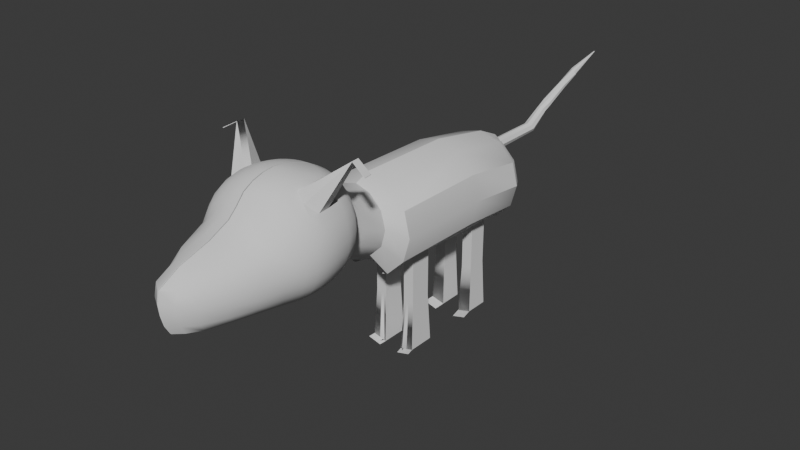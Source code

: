 # Source: princess.blend  (saved by Blender 5.0.119; exported with 4.5.12 LTS)
import bpy
from mathutils import Matrix  # noqa: F401  (used for matrix-valued properties, if any)

bpy.ops.wm.read_factory_settings(use_empty=True)
scene = bpy.context.scene
scene.name = 'Scene'

# ---- collections
col_collection = bpy.data.collections.new('Collection'); scene.collection.children.link(col_collection)
col_princess = bpy.data.collections.new('Princess'); col_collection.children.link(col_princess)

# ---- node groups
ng_smooth_by_angle = bpy.data.node_groups.new('Smooth by Angle', 'GeometryNodeTree')
_s = ng_smooth_by_angle.interface.new_socket(name='Mesh', in_out='OUTPUT', socket_type='NodeSocketGeometry')
_s = ng_smooth_by_angle.interface.new_socket(name='Mesh', in_out='INPUT', socket_type='NodeSocketGeometry')
_s = ng_smooth_by_angle.interface.new_socket(name='Angle', in_out='INPUT', socket_type='NodeSocketFloat')
_s.subtype = 'ANGLE'
_s.default_value = 0.5236
_s.min_value = 0.0
_s.max_value = 3.142
_s.description = 'Maximum face angle for smooth edges'
_s = ng_smooth_by_angle.interface.new_socket(name='Ignore Sharpness', in_out='INPUT', socket_type='NodeSocketBool')
_s.force_non_field = True
ng_smooth_by_angle.is_modifier = True
_N = ng_smooth_by_angle.nodes; _L = ng_smooth_by_angle.links
n0 = _N.new('GeometryNodeSetShadeSmooth'); n0.name = 'Set Shade Smooth'; n0.location = (120, -80)
n0.domain = 'EDGE'
n1 = _N.new('GeometryNodeSetShadeSmooth'); n1.name = 'Set Shade Smooth.001'; n1.location = (300, -80)
n2 = _N.new('NodeGroupOutput'); n2.name = 'Group Output'; n2.location = (480, -80)
n3 = _N.new('GeometryNodeInputMeshEdgeAngle'); n3.name = 'Edge Angle'; n3.location = (-440, -240)
n4 = _N.new('NodeGroupInput'); n4.name = 'Group Input'; n4.location = (-80, -80)
n5 = _N.new('GeometryNodeInputEdgeSmooth'); n5.name = 'Is Edge Smooth'; n5.location = (-260, -120)
n6 = _N.new('GeometryNodeInputShadeSmooth'); n6.name = 'Is Shade Smooth'; n6.location = (-440, -397)
n7 = _N.new('FunctionNodeCompare'); n7.name = 'Compare'; n7.location = (-260, -260)
n7.operation = 'LESS_EQUAL'
n7.inputs[6].default_value = (0.0, 0.0, 0.0, 0.0)
n7.inputs[7].default_value = (0.0, 0.0, 0.0, 0.0)
n8 = _N.new('FunctionNodeBooleanMath'); n8.name = 'Boolean Math.001'; n8.location = (-80, -260)
n9 = _N.new('NodeGroupInput'); n9.name = 'Group Input.001'; n9.location = (-440, -329)
n10 = _N.new('NodeGroupInput'); n10.name = 'Group Input.002'; n10.location = (-259, -189)
n11 = _N.new('FunctionNodeBooleanMath'); n11.name = 'Boolean Math'; n11.location = (-80, -149)
n11.operation = 'OR'
n12 = _N.new('FunctionNodeBooleanMath'); n12.name = 'Boolean Math.002'; n12.location = (-260, -380)
n12.operation = 'OR'
n13 = _N.new('NodeGroupInput'); n13.name = 'Group Input.003'; n13.location = (-440, -460)
_L.new(n3.outputs[0], n7.inputs[0])
_L.new(n1.outputs[0], n2.inputs[0])
_L.new(n9.outputs[1], n7.inputs[1])
_L.new(n7.outputs[0], n8.inputs[0])
_L.new(n4.outputs[0], n0.inputs[0])
_L.new(n0.outputs[0], n1.inputs[0])
_L.new(n8.outputs[0], n0.inputs[2])
_L.new(n10.outputs[2], n11.inputs[1])
_L.new(n5.outputs[0], n11.inputs[0])
_L.new(n11.outputs[0], n0.inputs[1])
_L.new(n13.outputs[2], n12.inputs[1])
_L.new(n6.outputs[0], n12.inputs[0])
_L.new(n12.outputs[0], n8.inputs[1])
n2.is_active_output = True

# ---- world
world_world = bpy.data.worlds.new('World'); scene.world = world_world
world_world.use_nodes = True; world_world.node_tree.nodes.clear()
_N = world_world.node_tree.nodes; _L = world_world.node_tree.links
n0 = _N.new('ShaderNodeOutputWorld'); n0.name = 'World Output'; n0.location = (200, 100)
n1 = _N.new('ShaderNodeBackground'); n1.name = 'Background'; n1.location = (-200, 100)
n1.inputs[0].default_value = (0.05088, 0.05088, 0.05088, 1.0)
_L.new(n1.outputs[0], n0.inputs[0])
n0.is_active_output = True
world_world.color = (0.05088, 0.05088, 0.05088)
world_world.sun_shadow_jitter_overblur = 0.0

# ---- meshes
me_body_001 = bpy.data.meshes.new('body.001')
me_body_001.from_pydata([(0.09562, 4.496, -1.408), (0.2869, 4.496, -1.357), (0.2869, 3.987, -1.357), (0.09562, 3.987, -1.408), (0.2869, 2.585, -1.357), (0.09562, 2.585, -1.408), (0.1912, 2.585, -1.382), (0.09562, 2.968, -1.408), (0.2869, 2.968, -1.357), (0.09562, 4.242, -1.408), (0.1912, 3.987, -1.382), (0.1912, 4.496, -1.382), (0.0, 4.496, -1.434), (0.3825, 3.987, -1.331), (0.2887, 4.841, -1.5), (0.3825, 3.35, -1.331), (0.0, 2.585, -1.434), (0.09562, 2.203, -1.408), (0.0, 3.987, -1.434), (0.3825, 4.496, -1.331), (0.08922, 4.841, -1.553), (0.3825, 2.585, -1.331), (0.0, 3.35, -1.434), (0.2827, 1.941, -1.39), (0.1912, 2.968, -1.382), (0.1912, 4.242, -1.382), (0.0, 4.242, -1.434), (0.3825, 4.242, -1.331), (0.189, 4.841, -1.527), (0.3825, 2.968, -1.331), (0.0, 2.968, -1.434), (0.1912, 2.203, -1.382), (0.0, 1.091, 0.4663), (0.2729, 1.069, 0.4171), (0.4767, 1.061, 0.2107), (0.5256, 1.026, -0.07353), (0.445, 1.009, -0.3442), (0.2515, 0.9676, -0.5402), (0.0, 0.9751, -0.6325), (0.0, 1.282, 0.3176), (0.2598, 1.282, 0.2362), (0.4582, 1.25, 0.02154), (0.5279, 1.244, -0.2703), (0.4616, 1.224, -0.5511), (0.2542, 1.23, -0.7859), (-0.05048, 1.231, -0.8683), (0.0, 4.841, 0.01622), (0.3885, 4.841, -0.0907), (0.6806, 4.841, -0.3828), (0.7875, 4.841, -0.7819), (0.6806, 4.841, -1.181), (0.3885, 4.841, -1.473), (0.0, 4.841, -1.58), (-0.2884, 1.66, -0.08766), (0.0, 1.69, 0.1658), (0.265, 1.69, 0.08413), (0.4882, 1.69, -0.139), (0.5698, 1.69, -0.4439), (0.4882, 1.69, -0.7488), (0.265, 1.69, -0.9719), (0.0, 1.69, -1.054), (-0.2877, 1.66, -0.09377), (0.0, 1.69, 0.1603), (0.265, 1.69, 0.0786), (0.4882, 1.69, -0.1446), (0.5698, 1.69, -0.4494), (0.4882, 1.69, -0.7543), (0.265, 1.69, -0.9774), (0.0, 1.69, -1.059), (0.0, 3.682, 0.2384), (0.0, 1.967, 0.2664), (0.3915, 3.682, 0.1217), (0.3957, 1.965, 0.1477), (0.7101, 3.682, -0.1969), (0.7196, 1.954, -0.1782), (0.0, 2.203, -1.434), (0.0, 3.682, -1.503), (0.3915, 1.941, -1.36), (0.3915, 3.682, -1.386), (0.7101, 1.941, -1.04), (0.7101, 3.682, -1.067), (0.8297, 1.944, -0.6104), (0.8268, 3.682, -0.6322), (0.0, 5.374, -1.449), (0.1267, 5.357, -1.387), (0.4183, 5.275, -1.301), (0.5176, 5.275, -0.9302), (0.4183, 5.275, -0.5594), (0.1469, 5.275, -0.288), (0.0, 5.275, -0.1887), (0.0, 5.374, -1.398), (0.0, 5.374, -1.422), (0.02497, 5.372, -1.377), (0.239, 4.496, -1.37), (0.3347, 4.496, -1.344), (0.239, 3.987, -1.37), (0.3347, 3.987, -1.344), (0.2869, 4.16, -1.357), (0.2869, 2.776, -1.357), (0.2848, 2.263, -1.373), (0.239, 2.585, -1.37), (0.3347, 2.585, -1.344), (0.1912, 2.776, -1.382), (0.239, 2.968, -1.37), (0.1912, 4.369, -1.382), (0.3825, 4.369, -1.331), (0.3825, 2.776, -1.331), (0.237, 2.072, -1.386), (0.1912, 2.394, -1.382), (0.3347, 2.968, -1.344), (0.1912, 4.16, -1.382), (0.3825, 4.16, -1.331), (0.3371, 1.941, -1.375), (0.387, 2.263, -1.346), (0.239, 4.16, -1.37), (0.3359, 2.263, -1.36), (0.238, 2.329, -1.378), (0.3347, 4.16, -1.344), (0.2869, 2.776, -1.357), (0.2869, 2.585, -1.357), (0.3347, 2.585, -1.344), (0.3825, 2.585, -1.331), (0.3825, 2.776, -1.331), (0.3347, 2.968, -1.344), (0.3825, 2.968, -1.331), (0.2869, 2.968, -1.357), (0.2869, 2.776, -3.092), (0.2869, 2.537, -3.092), (0.2271, 2.537, -3.108), (0.1673, 2.776, -3.124), (0.1673, 2.537, -3.124), (0.2271, 3.016, -3.108), (0.2869, 3.016, -3.092), (0.1673, 3.016, -3.124), (0.3347, 2.776, -3.079), (0.4064, 2.776, -3.06), (0.2869, 2.776, -3.092), (0.3466, 2.537, -3.076), (0.3466, 3.016, -3.076), (0.239, 2.776, -3.105), (0.2869, 2.537, -3.092), (0.4064, 2.537, -3.06), (0.4064, 3.016, -3.06), (0.2869, 3.016, -3.092), (0.2271, 4.54, -3.108), (0.2869, 4.54, -3.092), (0.3466, 4.54, -3.076), (0.4064, 4.54, -3.06), (0.2869, 4.369, -3.092), (0.2869, 4.119, -3.092), (0.2869, 4.242, -3.092), (0.239, 4.242, -3.105), (0.1673, 4.381, -3.124), (0.1673, 4.54, -3.124), (0.4064, 4.381, -3.06), (0.3347, 4.242, -3.079), (0.4064, 4.222, -3.06), (0.1673, 4.119, -3.124), (0.1673, 4.222, -3.124), (0.4064, 4.119, -3.06), (0.2271, 4.119, -3.108), (0.3466, 4.119, -3.076), (0.3347, 4.369, -3.079), (0.239, 4.369, -3.105), (0.3825, 4.242, -2.205), (0.239, 4.16, -2.243), (0.1912, 4.16, -2.256), (0.1912, 4.242, -2.256), (0.2869, 4.16, -2.231), (0.3825, 4.16, -2.205), (0.3347, 4.16, -2.218), (0.3825, 4.369, -2.205), (0.3825, 4.496, -2.205), (0.1912, 4.369, -2.256), (0.1912, 4.496, -2.256), (0.239, 4.496, -2.243), (0.3347, 4.496, -2.218), (0.2869, 4.496, -2.231), (0.1912, 2.968, -2.25), (0.3347, 2.968, -2.211), (0.3825, 2.968, -2.199), (0.3825, 2.776, -2.199), (0.239, 2.585, -2.237), (0.1912, 2.585, -2.25), (0.2869, 2.585, -2.224), (0.2869, 2.585, -2.224), (0.3825, 2.585, -2.199), (0.3347, 2.585, -2.211), (0.1912, 2.776, -2.25), (0.2869, 2.968, -2.224), (0.2869, 2.776, -2.224), (0.239, 2.968, -2.237), (0.2869, 2.776, -2.224), (0.2869, 2.968, -2.224), (0.0, 5.374, -1.422), (0.0, 5.374, -1.449), (0.4183, 5.275, -1.301), (0.1267, 5.357, -1.387), (0.5176, 5.275, -0.9302), (0.4183, 5.275, -0.5594), (0.1469, 5.275, -0.288), (0.0, 5.275, -0.1887), (0.02497, 5.372, -1.377), (0.0, 5.374, -1.398), (0.0, 5.374, -1.422), (0.0, 5.374, -1.449), (0.4183, 5.275, -1.301), (0.1267, 5.357, -1.387), (0.5176, 5.275, -0.9302), (0.4183, 5.275, -0.5594), (0.1469, 5.275, -0.288), (0.0, 5.275, -0.1887), (0.02497, 5.372, -1.377), (0.0, 5.374, -1.398), (0.3116, 3.935, -3.117), (0.192, 3.935, -3.149), (0.4311, 3.935, -3.085), (0.2518, 3.935, -3.133), (0.3713, 3.935, -3.101), (0.3067, 2.416, -3.105), (0.2469, 2.416, -3.121), (0.1872, 2.416, -3.137), (0.3664, 2.416, -3.089), (0.3067, 2.416, -3.105), (0.4262, 2.416, -3.073)], [], [(9, 26, 12, 0), (25, 9, 0, 11, 104), (11, 0, 20, 28), (165, 166, 157, 160), (171, 164, 156, 154), (19, 94, 1, 14, 51), (168, 165, 160, 149), (10, 3, 9, 25, 110), (187, 184, 140, 137), (116, 100, 119, 99), (115, 120, 121, 113), (16, 30, 7, 5), (75, 16, 5, 17), (17, 5, 6, 108, 31), (5, 7, 24, 102, 6), (178, 191, 131, 133), (3, 18, 26, 9), (167, 173, 152, 158), (1, 93, 11, 28, 14), (40, 39, 32, 33), (44, 43, 36, 37), (41, 40, 33, 34), (45, 44, 37, 38), (42, 41, 34, 35), (43, 42, 35, 36), (58, 57, 42, 43), (55, 54, 39, 40), (59, 58, 43, 44), (56, 55, 40, 41), (60, 59, 44, 45), (57, 56, 41, 42), (82, 80, 50, 49), (0, 12, 52, 20), (73, 82, 49, 48), (71, 73, 48, 47), (69, 71, 47, 46), (80, 78, 13, 111, 27, 105, 19, 51, 50), (62, 61, 53, 54), (66, 65, 57, 58), (63, 62, 54, 55), (67, 66, 58, 59), (64, 63, 55, 56), (68, 67, 59, 60), (65, 64, 56, 57), (74, 72, 63, 64), (72, 70, 62, 63), (77, 79, 66, 67), (79, 81, 65, 66), (112, 107, 23), (113, 121, 122), (79, 80, 82, 81), (81, 82, 73, 74), (74, 73, 71, 72), (72, 71, 69, 70), (81, 74, 64, 65), (49, 50, 85, 86), (14, 28, 90, 92), (48, 49, 86, 87), (20, 52, 83, 91), (47, 48, 87, 88), (50, 51, 84, 85), (28, 20, 91, 90), (46, 47, 88, 89), (51, 14, 92, 84), (77, 113, 122, 124, 15, 78, 80, 79), (75, 17, 31, 107, 112, 77, 67, 68), (166, 167, 158, 157), (2, 95, 114, 97), (95, 10, 110, 114), (190, 189, 143, 136), (188, 178, 133, 129), (179, 180, 142, 138), (112, 115, 113, 77), (23, 99, 115, 112), (99, 119, 120, 115), (107, 116, 99, 23), (31, 108, 116, 107), (108, 6, 100, 116), (181, 186, 141, 135), (182, 183, 130, 128), (184, 185, 127, 140), (170, 168, 149, 161), (13, 96, 117, 111), (96, 2, 97, 117), (169, 170, 161, 159), (172, 171, 154, 147), (176, 172, 147, 146), (173, 174, 153, 152), (175, 177, 145, 144), (176, 177, 145, 146), (10, 95, 2, 96, 13, 78, 15, 124, 123, 125, 103, 24, 7, 30, 22, 76, 18, 3), (186, 187, 137, 141), (101, 21, 121, 120), (21, 106, 122, 121), (29, 109, 123, 124), (8, 98, 118, 125), (4, 101, 120, 119), (106, 29, 124, 122), (109, 8, 125, 123), (139, 131, 132, 126), (134, 138, 142, 135), (137, 134, 135, 141), (140, 136, 134, 137), (136, 143, 138, 134), (128, 139, 126, 127), (130, 129, 139, 128), (129, 133, 131, 139), (136, 140, 127, 126), (183, 188, 129, 130), (180, 181, 135, 142), (185, 182, 128, 127), (189, 179, 138, 143), (193, 192, 126, 132), (191, 193, 132, 131), (192, 190, 136, 126), (163, 152, 153, 144), (162, 146, 145, 148), (161, 149, 150, 155), (160, 157, 158, 151), (149, 160, 151, 150), (159, 161, 155, 156), (154, 162, 146, 147), (156, 155, 162, 154), (155, 150, 148, 162), (148, 163, 144, 145), (150, 151, 163, 148), (151, 158, 152, 163), (174, 175, 144, 153), (164, 169, 159, 156), (27, 111, 169, 164), (11, 93, 175, 174), (94, 1, 177, 176), (93, 1, 177, 175), (104, 11, 174, 173), (94, 19, 172, 176), (19, 105, 171, 172), (111, 117, 170, 169), (117, 97, 168, 170), (110, 25, 167, 166), (25, 104, 173, 167), (97, 114, 165, 168), (105, 27, 164, 171), (114, 110, 166, 165), (118, 98, 190, 192), (103, 125, 193, 191), (125, 118, 192, 193), (8, 109, 179, 189), (119, 100, 182, 185), (29, 106, 181, 180), (6, 102, 188, 183), (21, 101, 187, 186), (4, 119, 185, 184), (100, 6, 183, 182), (106, 21, 186, 181), (109, 29, 180, 179), (102, 24, 178, 188), (98, 8, 189, 190), (24, 103, 191, 178), (101, 4, 184, 187), (92, 90, 203, 202), (198, 196, 206, 208), (87, 86, 198, 199), (91, 83, 195, 194), (90, 91, 194, 203), (88, 87, 199, 200), (85, 84, 197, 196), (84, 92, 202, 197), (89, 88, 200, 201), (86, 85, 196, 198), (204, 205, 211, 210, 209, 208, 206, 207, 212, 213), (202, 203, 213, 212), (199, 198, 208, 209), (194, 195, 205, 204), (203, 194, 204, 213), (200, 199, 209, 210), (196, 197, 207, 206), (197, 202, 212, 207), (201, 200, 210, 211), (160, 149, 214, 217), (161, 159, 216, 218), (157, 160, 217, 215), (149, 161, 218, 214), (137, 141, 224, 222), (130, 128, 220, 221), (127, 140, 223, 219), (127, 128, 220, 219), (140, 137, 222, 223)])
me_body_001.polygons.foreach_set('use_smooth', [True] * 187)
_uv = me_body_001.uv_layers.new(name='UVMap')
_uv.uv.foreach_set('vector', [0.9792, 1.0, 1.0, 1.0, 1.0, 1.0, 0.9792, 1.0, 0.9583, 1.0, 0.9792, 1.0, 0.9792, 1.0, 0.9583, 1.0, 0.9583, 1.0, 0.9583, 1.0, 0.9792, 1.0, 0.9792, 1.0, 0.9583, 1.0, 0.9479, 1.0, 0.9583, 1.0, 0.9583, 1.0, 0.9479, 1.0, 0.9167, 1.0, 0.9167, 1.0, 0.9167, 1.0, 0.9167, 1.0, 0.9167, 1.0, 0.9271, 1.0, 0.9375, 1.0, 0.9375, 1.0, 0.9167, 1.0, 0.9375, 1.0, 0.9479, 1.0, 0.9479, 1.0, 0.9375, 1.0, 0.9583, 1.0, 0.9792, 1.0, 0.9792, 1.0, 0.9583, 1.0, 0.9583, 1.0, 0.9271, 0.625, 0.9375, 0.625, 0.9375, 0.625, 0.9271, 0.625, 0.9479, 0.5625, 0.9479, 0.625, 0.9375, 0.625, 0.9375, 0.5625, 0.9271, 0.5625, 0.9271, 0.625, 0.9167, 0.625, 0.9167, 0.5625, 1.0, 0.625, 1.0, 0.75, 0.9792, 0.75, 0.9792, 0.625, 1.0, 0.5, 1.0, 0.625, 0.9792, 0.625, 0.9792, 0.5, 0.9792, 0.5, 0.9792, 0.625, 0.9583, 0.625, 0.9583, 0.5625, 0.9583, 0.5, 0.9792, 0.625, 0.9792, 0.75, 0.9583, 0.75, 0.9583, 0.6875, 0.9583, 0.625, 0.9583, 0.75, 0.9479, 0.75, 0.9479, 0.75, 0.9583, 0.75, 0.9792, 1.0, 1.0, 1.0, 1.0, 1.0, 0.9792, 1.0, 0.9583, 1.0, 0.9583, 1.0, 0.9583, 1.0, 0.9583, 1.0, 0.9375, 1.0, 0.9479, 1.0, 0.9583, 1.0, 0.9583, 1.0, 0.9375, 1.0, 0.5833, 0.5, 0.5, 0.5, 0.502, 0.5, 0.5833, 0.5, 0.9167, 0.5, 0.837, 0.5, 0.8372, 0.5, 0.9199, 0.5, 0.6663, 0.5, 0.5833, 0.5, 0.5833, 0.5, 0.6667, 0.5, 1.0, 0.5, 0.9167, 0.5, 0.9199, 0.5, 1.0, 0.5, 0.7465, 0.5, 0.6663, 0.5, 0.6667, 0.5, 0.7483, 0.5, 0.837, 0.5, 0.7465, 0.5, 0.7483, 0.5, 0.8372, 0.5, 0.8333, 0.5, 0.75, 0.5, 0.7465, 0.5, 0.837, 0.5, 0.5833, 0.5, 0.5, 0.5, 0.5, 0.5, 0.5833, 0.5, 0.9167, 0.5, 0.8333, 0.5, 0.837, 0.5, 0.9167, 0.5, 0.6667, 0.5, 0.5833, 0.5, 0.5833, 0.5, 0.6663, 0.5, 1.0, 0.5, 0.9167, 0.5, 0.9167, 0.5, 1.0, 0.5, 0.75, 0.5, 0.6667, 0.5, 0.6663, 0.5, 0.7465, 0.5, 0.75, 1.0, 0.8333, 1.0, 0.8333, 1.0, 0.75, 1.0, 0.9792, 1.0, 1.0, 1.0, 1.0, 1.0, 0.9792, 1.0, 0.6667, 1.0, 0.75, 1.0, 0.75, 1.0, 0.6667, 1.0, 0.5833, 1.0, 0.6667, 1.0, 0.6667, 1.0, 0.5833, 1.0, 0.5, 1.0, 0.5833, 1.0, 0.5833, 1.0, 0.5, 1.0, 0.8333, 1.0, 0.9167, 1.0, 0.9167, 1.0, 0.9167, 1.0, 0.9167, 1.0, 0.9167, 1.0, 0.9167, 1.0, 0.9167, 1.0, 0.8333, 1.0, 0.5, 0.5, 0.4167, 0.5, 0.4167, 0.5, 0.5, 0.5, 0.8333, 0.5, 0.75, 0.5, 0.75, 0.5, 0.8333, 0.5, 0.5833, 0.5, 0.5, 0.5, 0.5, 0.5, 0.5833, 0.5, 0.9167, 0.5, 0.8333, 0.5, 0.8333, 0.5, 0.9167, 0.5, 0.6667, 0.5, 0.5833, 0.5, 0.5833, 0.5, 0.6667, 0.5, 1.0, 0.5, 0.9167, 0.5, 0.9167, 0.5, 1.0, 0.5, 0.75, 0.5, 0.6667, 0.5, 0.6667, 0.5, 0.75, 0.5, 0.6667, 0.5, 0.5833, 0.5, 0.5833, 0.5, 0.6667, 0.5, 0.5833, 0.5, 0.5, 0.5, 0.5, 0.5, 0.5833, 0.5, 0.9167, 0.5, 0.8333, 0.5, 0.8333, 0.5, 0.9167, 0.5, 0.8333, 0.5, 0.75, 0.5, 0.75, 0.5, 0.8333, 0.5, 0.9271, 0.5, 0.9479, 0.5, 0.9375, 0.5, 0.9167, 0.5625, 0.9167, 0.625, 0.9167, 0.6875, 0.8333, 0.5, 0.8333, 1.0, 0.75, 1.0, 0.75, 0.5, 0.75, 0.5, 0.75, 1.0, 0.6667, 1.0, 0.6667, 0.5, 0.6667, 0.5, 0.6667, 1.0, 0.5833, 1.0, 0.5833, 0.5, 0.5833, 0.5, 0.5833, 1.0, 0.5, 1.0, 0.5, 0.5, 0.75, 0.5, 0.6667, 0.5, 0.6667, 0.5, 0.75, 0.5, 0.75, 1.0, 0.8333, 1.0, 0.8333, 1.0, 0.75, 1.0, 0.9375, 1.0, 0.9583, 1.0, 0.9583, 1.0, 0.9375, 1.0, 0.6667, 1.0, 0.75, 1.0, 0.75, 1.0, 0.6667, 1.0, 0.9792, 1.0, 1.0, 1.0, 1.0, 1.0, 0.9792, 1.0, 0.5833, 1.0, 0.6667, 1.0, 0.6667, 1.0, 0.5833, 1.0, 0.8333, 1.0, 0.9167, 1.0, 0.9167, 1.0, 0.8333, 1.0, 0.9583, 1.0, 0.9792, 1.0, 0.9792, 1.0, 0.9583, 1.0, 0.5, 1.0, 0.5833, 1.0, 0.5833, 1.0, 0.5, 1.0, 0.9167, 1.0, 0.9375, 1.0, 0.9375, 1.0, 0.9167, 1.0, 0.9167, 0.5, 0.9167, 0.5625, 0.9167, 0.6875, 0.9167, 0.75, 0.9167, 0.875, 0.9167, 1.0, 0.8333, 1.0, 0.8333, 0.5, 1.0, 0.5, 0.9792, 0.5, 0.9583, 0.5, 0.9479, 0.5, 0.9271, 0.5, 0.9167, 0.5, 0.9167, 0.5, 1.0, 0.5, 0.9583, 1.0, 0.9583, 1.0, 0.9583, 1.0, 0.9583, 1.0, 0.9375, 1.0, 0.9479, 1.0, 0.9479, 1.0, 0.9375, 1.0, 0.9479, 1.0, 0.9583, 1.0, 0.9583, 1.0, 0.9479, 1.0, 0.9375, 0.6875, 0.9375, 0.75, 0.9375, 0.75, 0.9375, 0.6875, 0.9583, 0.6875, 0.9583, 0.75, 0.9583, 0.75, 0.9583, 0.6875, 0.9271, 0.75, 0.9167, 0.75, 0.9167, 0.75, 0.9271, 0.75, 0.9271, 0.5, 0.9271, 0.5625, 0.9167, 0.5625, 0.9167, 0.5, 0.9375, 0.5, 0.9375, 0.5625, 0.9271, 0.5625, 0.9271, 0.5, 0.9375, 0.5625, 0.9375, 0.625, 0.9271, 0.625, 0.9271, 0.5625, 0.9479, 0.5, 0.9479, 0.5625, 0.9375, 0.5625, 0.9375, 0.5, 0.9583, 0.5, 0.9583, 0.5625, 0.9479, 0.5625, 0.9479, 0.5, 0.9583, 0.5625, 0.9583, 0.625, 0.9479, 0.625, 0.9479, 0.5625, 0.9167, 0.6875, 0.9167, 0.625, 0.9167, 0.625, 0.9167, 0.6875, 0.9479, 0.625, 0.9583, 0.625, 0.9583, 0.625, 0.9479, 0.625, 0.9375, 0.625, 0.9375, 0.625, 0.9375, 0.625, 0.9375, 0.625, 0.9271, 1.0, 0.9375, 1.0, 0.9375, 1.0, 0.9271, 1.0, 0.9167, 1.0, 0.9271, 1.0, 0.9271, 1.0, 0.9167, 1.0, 0.9271, 1.0, 0.9375, 1.0, 0.9375, 1.0, 0.9271, 1.0, 0.9167, 1.0, 0.9271, 1.0, 0.9271, 1.0, 0.9167, 1.0, 0.9167, 1.0, 0.9167, 1.0, 0.9167, 1.0, 0.9167, 1.0, 0.9271, 1.0, 0.9167, 1.0, 0.9167, 1.0, 0.9271, 1.0, 0.9583, 1.0, 0.9583, 1.0, 0.9583, 1.0, 0.9583, 1.0, 0.9479, 1.0, 0.9375, 1.0, 0.9375, 1.0, 0.9479, 1.0, 0.9271, 1.0, 0.9375, 1.0, 0.9375, 1.0, 0.9271, 1.0, 0.9583, 1.0, 0.9479, 1.0, 0.9375, 1.0, 0.9271, 1.0, 0.9167, 1.0, 0.9167, 1.0, 0.9167, 0.875, 0.9167, 0.75, 0.9271, 0.75, 0.9375, 0.75, 0.9479, 0.75, 0.9583, 0.75, 0.9792, 0.75, 1.0, 0.75, 1.0, 0.875, 1.0, 1.0, 1.0, 1.0, 0.9792, 1.0, 0.9167, 0.625, 0.9271, 0.625, 0.9271, 0.625, 0.9167, 0.625, 0.9271, 0.625, 0.9167, 0.625, 0.9167, 0.625, 0.9271, 0.625, 0.9167, 0.625, 0.9167, 0.6875, 0.9167, 0.6875, 0.9167, 0.625, 0.9167, 0.75, 0.9271, 0.75, 0.9271, 0.75, 0.9167, 0.75, 0.9375, 0.75, 0.9375, 0.6875, 0.9375, 0.6875, 0.9375, 0.75, 0.9375, 0.625, 0.9271, 0.625, 0.9271, 0.625, 0.9375, 0.625, 0.9167, 0.6875, 0.9167, 0.75, 0.9167, 0.75, 0.9167, 0.6875, 0.9271, 0.75, 0.9375, 0.75, 0.9375, 0.75, 0.9271, 0.75, 0.9479, 0.6875, 0.9479, 0.75, 0.9375, 0.75, 0.9375, 0.6875, 0.9271, 0.6875, 0.9271, 0.75, 0.9167, 0.75, 0.9167, 0.6875, 0.9271, 0.625, 0.9271, 0.6875, 0.9167, 0.6875, 0.9167, 0.625, 0.9375, 0.625, 0.9375, 0.6875, 0.9271, 0.6875, 0.9271, 0.625, 0.9375, 0.6875, 0.9375, 0.75, 0.9271, 0.75, 0.9271, 0.6875, 0.9479, 0.625, 0.9479, 0.6875, 0.9375, 0.6875, 0.9375, 0.625, 0.9583, 0.625, 0.9583, 0.6875, 0.9479, 0.6875, 0.9479, 0.625, 0.9583, 0.6875, 0.9583, 0.75, 0.9479, 0.75, 0.9479, 0.6875, 0.9375, 0.6875, 0.9375, 0.625, 0.9375, 0.625, 0.9375, 0.6875, 0.9583, 0.625, 0.9583, 0.6875, 0.9583, 0.6875, 0.9583, 0.625, 0.9167, 0.75, 0.9167, 0.6875, 0.9167, 0.6875, 0.9167, 0.75, 0.9375, 0.625, 0.9479, 0.625, 0.9479, 0.625, 0.9375, 0.625, 0.9375, 0.75, 0.9271, 0.75, 0.9271, 0.75, 0.9375, 0.75, 0.9375, 0.75, 0.9375, 0.6875, 0.9375, 0.6875, 0.9375, 0.75, 0.9479, 0.75, 0.9375, 0.75, 0.9375, 0.75, 0.9479, 0.75, 0.9375, 0.6875, 0.9375, 0.6875, 0.9375, 0.6875, 0.9375, 0.6875, 0.9479, 1.0, 0.9583, 1.0, 0.9583, 1.0, 0.9479, 1.0, 0.9271, 1.0, 0.9271, 1.0, 0.9375, 1.0, 0.9375, 1.0, 0.9271, 1.0, 0.9375, 1.0, 0.9375, 1.0, 0.9271, 1.0, 0.9479, 1.0, 0.9583, 1.0, 0.9583, 1.0, 0.9479, 1.0, 0.9375, 1.0, 0.9479, 1.0, 0.9479, 1.0, 0.9375, 1.0, 0.9167, 1.0, 0.9271, 1.0, 0.9271, 1.0, 0.9167, 1.0, 0.9167, 1.0, 0.9271, 1.0, 0.9271, 1.0, 0.9167, 1.0, 0.9167, 1.0, 0.9271, 1.0, 0.9271, 1.0, 0.9167, 1.0, 0.9271, 1.0, 0.9375, 1.0, 0.9375, 1.0, 0.9271, 1.0, 0.9375, 1.0, 0.9479, 1.0, 0.9479, 1.0, 0.9375, 1.0, 0.9375, 1.0, 0.9479, 1.0, 0.9479, 1.0, 0.9375, 1.0, 0.9479, 1.0, 0.9583, 1.0, 0.9583, 1.0, 0.9479, 1.0, 0.9583, 1.0, 0.9479, 1.0, 0.9479, 1.0, 0.9583, 1.0, 0.9167, 1.0, 0.9167, 1.0, 0.9167, 1.0, 0.9167, 1.0, 0.9167, 1.0, 0.9167, 1.0, 0.9167, 1.0, 0.9167, 1.0, 0.9583, 1.0, 0.9479, 1.0, 0.9479, 1.0, 0.9583, 1.0, 0.9271, 1.0, 0.9375, 1.0, 0.9375, 1.0, 0.9271, 1.0, 0.9479, 1.0, 0.9375, 1.0, 0.9375, 1.0, 0.9479, 1.0, 0.9583, 1.0, 0.9583, 1.0, 0.9583, 1.0, 0.9583, 1.0, 0.9271, 1.0, 0.9167, 1.0, 0.9167, 1.0, 0.9271, 1.0, 0.9167, 1.0, 0.9167, 1.0, 0.9167, 1.0, 0.9167, 1.0, 0.9167, 1.0, 0.9271, 1.0, 0.9271, 1.0, 0.9167, 1.0, 0.9271, 1.0, 0.9375, 1.0, 0.9375, 1.0, 0.9271, 1.0, 0.9583, 1.0, 0.9583, 1.0, 0.9583, 1.0, 0.9583, 1.0, 0.9583, 1.0, 0.9583, 1.0, 0.9583, 1.0, 0.9583, 1.0, 0.9375, 1.0, 0.9479, 1.0, 0.9479, 1.0, 0.9375, 1.0, 0.9167, 1.0, 0.9167, 1.0, 0.9167, 1.0, 0.9167, 1.0, 0.9479, 1.0, 0.9583, 1.0, 0.9583, 1.0, 0.9479, 1.0, 0.9375, 0.6875, 0.9375, 0.6875, 0.9375, 0.6875, 0.9375, 0.6875, 0.9479, 0.75, 0.9375, 0.75, 0.9375, 0.75, 0.9479, 0.75, 0.9375, 0.75, 0.9375, 0.6875, 0.9375, 0.6875, 0.9375, 0.75, 0.9375, 0.75, 0.9271, 0.75, 0.9271, 0.75, 0.9375, 0.75, 0.9375, 0.625, 0.9479, 0.625, 0.9479, 0.625, 0.9375, 0.625, 0.9167, 0.75, 0.9167, 0.6875, 0.9167, 0.6875, 0.9167, 0.75, 0.9583, 0.625, 0.9583, 0.6875, 0.9583, 0.6875, 0.9583, 0.625, 0.9167, 0.625, 0.9271, 0.625, 0.9271, 0.625, 0.9167, 0.625, 0.9375, 0.625, 0.9375, 0.625, 0.9375, 0.625, 0.9375, 0.625, 0.9479, 0.625, 0.9583, 0.625, 0.9583, 0.625, 0.9479, 0.625, 0.9167, 0.6875, 0.9167, 0.625, 0.9167, 0.625, 0.9167, 0.6875, 0.9271, 0.75, 0.9167, 0.75, 0.9167, 0.75, 0.9271, 0.75, 0.9583, 0.6875, 0.9583, 0.75, 0.9583, 0.75, 0.9583, 0.6875, 0.9375, 0.6875, 0.9375, 0.75, 0.9375, 0.75, 0.9375, 0.6875, 0.9583, 0.75, 0.9479, 0.75, 0.9479, 0.75, 0.9583, 0.75, 0.9271, 0.625, 0.9375, 0.625, 0.9375, 0.625, 0.9271, 0.625, 0.9375, 1.0, 0.9583, 1.0, 0.9583, 1.0, 0.9375, 1.0, 0.75, 1.0, 0.8333, 1.0, 0.8333, 1.0, 0.75, 1.0, 0.6667, 1.0, 0.75, 1.0, 0.75, 1.0, 0.6667, 1.0, 0.9792, 1.0, 1.0, 1.0, 1.0, 1.0, 0.9792, 1.0, 0.9583, 1.0, 0.9792, 1.0, 0.9792, 1.0, 0.9583, 1.0, 0.5833, 1.0, 0.6667, 1.0, 0.6667, 1.0, 0.5833, 1.0, 0.8333, 1.0, 0.9167, 1.0, 0.9167, 1.0, 0.8333, 1.0, 0.9167, 1.0, 0.9375, 1.0, 0.9375, 1.0, 0.9167, 1.0, 0.5, 1.0, 0.5833, 1.0, 0.5833, 1.0, 0.5, 1.0, 0.75, 1.0, 0.8333, 1.0, 0.8333, 1.0, 0.75, 1.0, 0.9792, 1.0, 1.0, 1.0, 0.5, 1.0, 0.5833, 1.0, 0.6667, 1.0, 0.75, 1.0, 0.8333, 1.0, 0.9167, 1.0, 0.9375, 1.0, 0.9583, 1.0, 0.9375, 1.0, 0.9583, 1.0, 0.9583, 1.0, 0.9375, 1.0, 0.6667, 1.0, 0.75, 1.0, 0.75, 1.0, 0.6667, 1.0, 0.9792, 1.0, 1.0, 1.0, 1.0, 1.0, 0.9792, 1.0, 0.9583, 1.0, 0.9792, 1.0, 0.9792, 1.0, 0.9583, 1.0, 0.5833, 1.0, 0.6667, 1.0, 0.6667, 1.0, 0.5833, 1.0, 0.8333, 1.0, 0.9167, 1.0, 0.9167, 1.0, 0.8333, 1.0, 0.9167, 1.0, 0.9375, 1.0, 0.9375, 1.0, 0.9167, 1.0, 0.5, 1.0, 0.5833, 1.0, 0.5833, 1.0, 0.5, 1.0, 0.9479, 1.0, 0.9375, 1.0, 0.9375, 1.0, 0.9479, 1.0, 0.9271, 1.0, 0.9167, 1.0, 0.9167, 1.0, 0.9271, 1.0, 0.9583, 1.0, 0.9479, 1.0, 0.9479, 1.0, 0.9583, 1.0, 0.9375, 1.0, 0.9271, 1.0, 0.9271, 1.0, 0.9375, 1.0, 0.9271, 0.625, 0.9167, 0.625, 0.9167, 0.625, 0.9271, 0.625, 0.9583, 0.625, 0.9479, 0.625, 0.9479, 0.625, 0.9583, 0.625, 0.9375, 0.625, 0.9375, 0.625, 0.9375, 0.625, 0.9375, 0.625, 0.9375, 0.625, 0.9479, 0.625, 0.9479, 0.625, 0.9375, 0.625, 0.9375, 0.625, 0.9271, 0.625, 0.9271, 0.625, 0.9375, 0.625])
me_body_001.update()
me_sphere = bpy.data.meshes.new('Sphere')
me_sphere.from_pydata([(0.008169, 0.02595, 1.006), (0.008169, 0.6927, 0.8375), (0.008169, 1.037, 0.5616), (0.008169, 1.186, 0.2011), (0.008169, 1.206, 0.006052), (0.008169, 1.186, -0.189), (0.008169, 1.037, -0.5495), (0.008169, 0.03881, -0.9939), (0.04623, 0.2173, 0.9868), (0.08283, 0.4141, 0.9299), (0.1166, 0.682, 0.8375), (0.1461, 0.8992, 0.7132), (0.1704, 1.021, 0.5616), (0.1884, 1.112, 0.3887), (0.1995, 1.168, 0.2011), (0.2033, 1.186, 0.006052), (0.1995, 1.168, -0.189), (0.1884, 1.112, -0.3766), (0.1704, 1.021, -0.5495), (0.1461, 0.8992, -0.7011), (0.1166, 0.7505, -0.8254), (0.08283, 0.581, -0.9178), (0.04623, 0.3285, -0.9747), (0.08283, 0.2062, 0.9868), (0.1546, 0.3924, 0.9299), (0.2208, 0.6504, 0.8375), (0.2788, 0.8589, 0.7132), (0.3264, 0.9738, 0.5616), (0.3617, 1.059, 0.3887), (0.3835, 1.112, 0.2011), (0.3909, 1.13, 0.006052), (0.3835, 1.112, -0.189), (0.3617, 1.059, -0.3766), (0.3264, 0.9738, -0.5495), (0.2788, 0.8589, -0.7011), (0.2208, 0.7189, -0.8254), (0.1546, 0.5592, -0.9178), (0.08283, 0.3174, -0.9747), (0.1166, 0.1882, 0.9868), (0.2208, 0.357, 0.9299), (0.3168, 0.5991, 0.8375), (0.401, 0.7936, 0.7132), (0.4701, 0.897, 0.5616), (0.5214, 0.9738, 0.3887), (0.5531, 1.021, 0.2011), (0.5637, 1.037, 0.006052), (0.5531, 1.021, -0.189), (0.5214, 0.9738, -0.3766), (0.4701, 0.897, -0.5495), (0.401, 0.7936, -0.7011), (0.3168, 0.6676, -0.8254), (0.2208, 0.5238, -0.9178), (0.1166, 0.2993, -0.9747), (0.1461, 0.1639, 0.9868), (0.2788, 0.3094, 0.9299), (0.401, 0.53, 0.8375), (0.5082, 0.7056, 0.7132), (0.5961, 0.7936, 0.5616), (0.6615, 0.8589, 0.3887), (0.7017, 0.8992, 0.2011), (0.7153, 0.9128, 0.006052), (0.7017, 0.8992, -0.189), (0.6615, 0.8589, -0.3766), (0.5961, 0.7936, -0.5495), (0.5082, 0.7056, -0.7011), (0.401, 0.5985, -0.8254), (0.2788, 0.4762, -0.9178), (0.1461, 0.2751, -0.9747), (0.1704, 0.1343, 0.9868), (0.3264, 0.2476, 0.9299), (0.4701, 0.4256, 0.8375), (0.5961, 0.5603, 0.7132), (0.6995, 0.6676, 0.5616), (0.7763, 0.7189, 0.3887), (0.8237, 0.7505, 0.2011), (0.8396, 0.7612, 0.006052), (0.8237, 0.7505, -0.189), (0.7763, 0.7189, -0.3766), (0.6995, 0.6676, -0.5495), (0.5961, 0.5985, -0.7011), (0.4701, 0.5143, -0.8254), (0.3264, 0.4183, -0.9178), (0.1704, 0.2455, -0.9747), (0.1884, 0.1006, 0.9868), (0.3617, 0.1741, 0.9299), (0.5214, 0.2839, 0.8375), (0.6615, 0.3785, 0.7132), (0.7763, 0.4734, 0.5616), (0.8617, 0.499, 0.3887), (0.9143, 0.5146, 0.2011), (0.932, 0.5198, 0.006052), (0.9143, 0.5146, -0.189), (0.8617, 0.499, -0.3766), (0.7763, 0.4734, -0.5495), (0.6615, 0.4381, -0.7011), (0.5214, 0.3934, -0.8254), (0.3617, 0.3397, -0.9178), (0.1884, 0.2077, -0.9747), (0.1995, 0.06401, 0.9868), (0.3835, 0.1006, 0.9299), (0.5531, 0.1408, 0.8375), (1.092, 0.5462, 1.257), (0.8237, 0.228, 0.5616), (0.9143, 0.2298, 0.3887), (0.9701, 0.2326, 0.2011), (0.989, 0.2339, 0.006052), (0.9701, 0.2326, -0.189), (0.9143, 0.2298, -0.3766), (0.8237, 0.228, -0.5495), (0.7017, 0.2294, -0.7011), (0.5531, 0.2337, -0.8254), (0.3835, 0.2369, -0.9178), (0.1995, 0.1597, -0.9747), (0.2033, 0.02595, 0.9868), (0.3909, 0.02595, 0.9299), (0.5637, 0.02595, 0.8375), (1.105, 0.4082, 1.257), (0.8396, 0.02595, 0.5616), (0.932, 0.02595, 0.3887), (0.989, 0.02595, 0.2011), (1.008, 0.02595, 0.006052), (0.989, 0.02595, -0.189), (0.932, 0.02595, -0.3766), (0.8396, 0.02595, -0.5495), (0.7153, 0.0331, -0.7011), (0.5637, 0.06673, -0.8254), (0.3909, 0.1222, -0.9178), (0.2033, 0.1049, -0.9747), (0.1995, -0.01211, 0.9868), (0.3835, -0.0487, 0.9299), (0.5531, -0.08243, 0.8375), (0.7017, -0.112, 0.7132), (0.8237, -0.1363, 0.5616), (0.9143, -0.1543, 0.3887), (0.9701, -0.1654, 0.2011), (0.989, -0.1691, 0.006052), (0.9701, -0.1654, -0.189), (0.9143, -0.1543, -0.3766), (0.8237, -0.1363, -0.5495), (0.7017, -0.112, -0.7011), (0.5531, -0.07354, -0.8254), (0.3835, 0.007436, -0.9178), (0.1995, 0.04743, -0.9747), (0.1884, -0.0487, 0.9868), (0.3617, -0.1205, 0.9299), (0.5214, -0.1867, 0.8375), (0.6615, -0.2446, 0.7132), (0.7763, -0.2922, 0.5616), (0.8617, -0.3276, 0.3887), (0.9143, -0.3494, 0.2011), (0.932, -0.3567, 0.006052), (0.9143, -0.3494, -0.189), (0.8617, -0.3276, -0.3766), (0.7763, -0.2925, -0.5495), (0.6615, -0.2472, -0.7011), (0.5214, -0.1879, -0.8254), (0.3617, -0.09699, -0.9178), (0.1884, -0.008501, -0.9747), (0.1704, -0.08243, 0.9868), (0.3264, -0.1867, 0.9299), (0.4701, -0.2827, 0.8375), (0.5961, -0.3669, 0.7132), (0.6995, -0.436, 0.5616), (0.7763, -0.4873, 0.3887), (0.8237, -0.5189, 0.2011), (0.8396, -0.5307, 0.006052), (0.8237, -0.5565, -0.189), (0.7763, -0.5785, -0.3766), (0.6995, -0.5586, -0.5495), (0.5961, -0.4792, -0.7011), (0.4701, -0.3492, -0.8254), (0.3264, -0.2003, -0.9178), (0.1704, -0.05917, -0.9747), (0.1461, -0.112, 0.9868), (0.2788, -0.2446, 0.9299), (0.401, -0.3669, 0.8375), (0.5082, -0.474, 0.701), (0.5961, -0.562, 0.5535), (0.6615, -0.6273, 0.383), (0.7017, -0.6944, 0.2011), (0.7153, -0.8303, 0.006052), (0.7017, -0.9701, -0.189), (0.6615, -1.042, -0.3766), (0.5961, -0.9968, -0.5495), (0.5082, -0.8294, -0.7011), (0.401, -0.5776, -0.8254), (0.2788, -0.3114, -0.9178), (0.1461, -0.1016, -0.9747), (0.1166, -0.1363, 0.9868), (0.2208, -0.2922, 0.9299), (0.3168, -0.436, 0.8342), (0.401, -0.562, 0.6729), (0.4701, -0.6654, 0.5535), (0.5214, -0.7668, 0.3303), (0.5531, -0.9946, 0.2011), (0.5637, -1.286, 0.006052), (0.5531, -1.376, -0.189), (0.5214, -1.386, -0.3766), (0.4701, -1.387, -0.5495), (0.401, -1.237, -0.7011), (0.3168, -0.8327, -0.8254), (0.2208, -0.4301, -0.9178), (0.1166, -0.138, -0.9747), (0.08283, -0.1543, 0.9868), (0.1546, -0.3276, 0.9299), (0.2208, -0.4873, 0.8312), (0.2788, -0.6273, 0.6585), (0.3264, -0.7422, 0.5287), (0.3617, -0.9553, 0.3344), (0.3835, -1.34, 0.2011), (0.3909, -1.556, 0.006052), (0.3835, -1.764, -0.189), (0.3617, -1.74, -0.3766), (0.3264, -1.714, -0.5495), (0.2788, -1.61, -0.7011), (0.2208, -1.066, -0.8254), (0.1546, -0.5361, -0.9178), (0.08283, -0.1649, -0.9747), (0.04623, -0.1654, 0.9868), (0.08283, -0.3494, 0.9299), (0.1166, -0.5189, 0.8322), (0.1461, -0.6676, 0.6603), (0.1704, -0.7997, 0.5287), (0.1884, -1.115, 0.3547), (0.1995, -1.562, 0.2011), (0.2033, -1.937, 0.006052), (0.1995, -1.986, -0.189), (0.1884, -1.968, -0.3766), (0.1704, -1.909, -0.5495), (0.1461, -1.821, -0.7011), (0.1166, -1.231, -0.8254), (0.08283, -0.6093, -0.9178), (0.04623, -0.182, -0.9747), (0.008169, -0.1691, 0.9868), (0.008169, -0.3567, 0.9299), (0.008169, -0.5296, 0.8331), (0.008169, -0.6812, 0.662), (0.008169, -0.8244, 0.5287), (0.008169, -1.177, 0.3604), (0.008169, -1.712, 0.2011), (0.008169, -2.07, 0.006052), (0.008169, -2.101, -0.189), (0.008169, -2.079, -0.3766), (0.008169, -2.032, -0.5495), (0.008169, -1.949, -0.7011), (0.008169, -1.29, -0.8254), (0.008169, -0.6354, -0.9178), (0.008169, -0.188, -0.9747), (0.008169, 0.221, 0.9868), (0.008169, 0.4215, 0.9299), (0.008169, 0.9128, 0.7132), (0.008169, 1.13, 0.3887), (0.008169, 1.13, -0.3766), (0.008169, 0.9128, -0.7011), (0.00817, 0.7612, -0.8254), (0.008169, 0.5883, -0.9178), (0.008169, 0.3322, -0.9747), (1.346, 0.5045, 1.107), (1.359, 0.3665, 1.107)], [], [(7, 256, 22), (5, 4, 15, 16), (249, 248, 8, 9), (252, 5, 16, 17), (1, 249, 9, 10), (6, 252, 17, 18), (250, 1, 10, 11), (253, 6, 18, 19), (2, 250, 11, 12), (254, 253, 19, 20), (251, 2, 12, 13), (255, 254, 20, 21), (3, 251, 13, 14), (256, 255, 21, 22), (4, 3, 14, 15), (248, 0, 8), (22, 21, 36, 37), (15, 14, 29, 30), (8, 0, 23), (7, 22, 37), (16, 15, 30, 31), (9, 8, 23, 24), (17, 16, 31, 32), (10, 9, 24, 25), (18, 17, 32, 33), (11, 10, 25, 26), (19, 18, 33, 34), (12, 11, 26, 27), (20, 19, 34, 35), (13, 12, 27, 28), (21, 20, 35, 36), (14, 13, 28, 29), (26, 25, 40, 41), (34, 33, 48, 49), (27, 26, 41, 42), (35, 34, 49, 50), (28, 27, 42, 43), (36, 35, 50, 51), (29, 28, 43, 44), (37, 36, 51, 52), (30, 29, 44, 45), (23, 0, 38), (7, 37, 52), (31, 30, 45, 46), (24, 23, 38, 39), (32, 31, 46, 47), (25, 24, 39, 40), (33, 32, 47, 48), (45, 44, 59, 60), (38, 0, 53), (7, 52, 67), (46, 45, 60, 61), (39, 38, 53, 54), (47, 46, 61, 62), (40, 39, 54, 55), (48, 47, 62, 63), (41, 40, 55, 56), (49, 48, 63, 64), (42, 41, 56, 57), (50, 49, 64, 65), (43, 42, 57, 58), (51, 50, 65, 66), (44, 43, 58, 59), (52, 51, 66, 67), (64, 63, 78, 79), (57, 56, 71, 72), (65, 64, 79, 80), (58, 57, 72, 73), (66, 65, 80, 81), (59, 58, 73, 74), (67, 66, 81, 82), (60, 59, 74, 75), (53, 0, 68), (7, 67, 82), (61, 60, 75, 76), (54, 53, 68, 69), (62, 61, 76, 77), (55, 54, 69, 70), (63, 62, 77, 78), (56, 55, 70, 71), (7, 82, 97), (76, 75, 90, 91), (69, 68, 83, 84), (77, 76, 91, 92), (70, 69, 84, 85), (78, 77, 92, 93), (71, 70, 85, 86), (79, 78, 93, 94), (72, 71, 86, 87), (80, 79, 94, 95), (73, 72, 87, 88), (81, 80, 95, 96), (74, 73, 88, 89), (82, 81, 96, 97), (75, 74, 89, 90), (68, 0, 83), (95, 94, 109, 110), (88, 87, 102, 103), (96, 95, 110, 111), (89, 88, 103, 104), (97, 96, 111, 112), (90, 89, 104, 105), (83, 0, 98), (7, 97, 112), (91, 90, 105, 106), (84, 83, 98, 99), (92, 91, 106, 107), (85, 84, 99, 100), (93, 92, 107, 108), (86, 85, 100, 101), (94, 93, 108, 109), (87, 86, 101, 102), (99, 98, 113, 114), (107, 106, 121, 122), (100, 99, 114, 115), (108, 107, 122, 123), (101, 100, 115, 116), (109, 108, 123, 124), (102, 101, 116, 117), (110, 109, 124, 125), (103, 102, 117, 118), (111, 110, 125, 126), (104, 103, 118, 119), (112, 111, 126, 127), (105, 104, 119, 120), (98, 0, 113), (7, 112, 127), (106, 105, 120, 121), (118, 117, 132, 133), (126, 125, 140, 141), (119, 118, 133, 134), (127, 126, 141, 142), (120, 119, 134, 135), (113, 0, 128), (7, 127, 142), (121, 120, 135, 136), (114, 113, 128, 129), (122, 121, 136, 137), (115, 114, 129, 130), (123, 122, 137, 138), (116, 115, 130, 131), (124, 123, 138, 139), (117, 116, 131, 132), (125, 124, 139, 140), (137, 136, 151, 152), (130, 129, 144, 145), (138, 137, 152, 153), (131, 130, 145, 146), (139, 138, 153, 154), (132, 131, 146, 147), (140, 139, 154, 155), (133, 132, 147, 148), (141, 140, 155, 156), (134, 133, 148, 149), (142, 141, 156, 157), (135, 134, 149, 150), (128, 0, 143), (7, 142, 157), (136, 135, 150, 151), (129, 128, 143, 144), (156, 155, 170, 171), (149, 148, 163, 164), (157, 156, 171, 172), (150, 149, 164, 165), (143, 0, 158), (7, 157, 172), (151, 150, 165, 166), (144, 143, 158, 159), (152, 151, 166, 167), (145, 144, 159, 160), (153, 152, 167, 168), (146, 145, 160, 161), (154, 153, 168, 169), (147, 146, 161, 162), (155, 154, 169, 170), (148, 147, 162, 163), (160, 159, 174, 175), (168, 167, 182, 183), (161, 160, 175, 176), (169, 168, 183, 184), (162, 161, 176, 177), (170, 169, 184, 185), (163, 162, 177, 178), (171, 170, 185, 186), (164, 163, 178, 179), (172, 171, 186, 187), (165, 164, 179, 180), (158, 0, 173), (7, 172, 187), (166, 165, 180, 181), (159, 158, 173, 174), (167, 166, 181, 182), (179, 178, 193, 194), (187, 186, 201, 202), (180, 179, 194, 195), (173, 0, 188), (7, 187, 202), (181, 180, 195, 196), (174, 173, 188, 189), (182, 181, 196, 197), (175, 174, 189, 190), (183, 182, 197, 198), (176, 175, 190, 191), (184, 183, 198, 199), (177, 176, 191, 192), (185, 184, 199, 200), (178, 177, 192, 193), (186, 185, 200, 201), (198, 197, 212, 213), (191, 190, 205, 206), (199, 198, 213, 214), (192, 191, 206, 207), (200, 199, 214, 215), (193, 192, 207, 208), (201, 200, 215, 216), (194, 193, 208, 209), (202, 201, 216, 217), (195, 194, 209, 210), (188, 0, 203), (7, 202, 217), (196, 195, 210, 211), (189, 188, 203, 204), (197, 196, 211, 212), (190, 189, 204, 205), (217, 216, 231, 232), (210, 209, 224, 225), (203, 0, 218), (7, 217, 232), (211, 210, 225, 226), (204, 203, 218, 219), (212, 211, 226, 227), (205, 204, 219, 220), (213, 212, 227, 228), (206, 205, 220, 221), (214, 213, 228, 229), (207, 206, 221, 222), (215, 214, 229, 230), (208, 207, 222, 223), (216, 215, 230, 231), (209, 208, 223, 224), (229, 228, 243, 244), (222, 221, 236, 237), (230, 229, 244, 245), (223, 222, 237, 238), (231, 230, 245, 246), (224, 223, 238, 239), (232, 231, 246, 247), (225, 224, 239, 240), (218, 0, 233), (7, 232, 247), (226, 225, 240, 241), (219, 218, 233, 234), (227, 226, 241, 242), (220, 219, 234, 235), (228, 227, 242, 243), (221, 220, 235, 236), (116, 101, 257, 258)])
me_sphere.polygons.foreach_set('use_smooth', [True] * 257)
_uv = me_sphere.uv_layers.new(name='UVMap')
_uv.uv.foreach_set('vector', [0.7344, 0.0, 0.75, 0.0625, 0.7188, 0.0625, 0.75, 0.4375, 0.75, 0.5, 0.7188, 0.5, 0.7188, 0.4375, 0.75, 0.875, 0.75, 0.9375, 0.7188, 0.9375, 0.7188, 0.875, 0.75, 0.375, 0.75, 0.4375, 0.7188, 0.4375, 0.7188, 0.375, 0.75, 0.8125, 0.75, 0.875, 0.7188, 0.875, 0.7188, 0.8125, 0.75, 0.3125, 0.75, 0.375, 0.7188, 0.375, 0.7188, 0.3125, 0.75, 0.75, 0.75, 0.8125, 0.7188, 0.8125, 0.7188, 0.75, 0.75, 0.25, 0.75, 0.3125, 0.7188, 0.3125, 0.7188, 0.25, 0.75, 0.6875, 0.75, 0.75, 0.7188, 0.75, 0.7188, 0.6875, 0.75, 0.1875, 0.75, 0.25, 0.7188, 0.25, 0.7188, 0.1875, 0.75, 0.625, 0.75, 0.6875, 0.7188, 0.6875, 0.7188, 0.625, 0.75, 0.125, 0.75, 0.1875, 0.7188, 0.1875, 0.7188, 0.125, 0.75, 0.5625, 0.75, 0.625, 0.7188, 0.625, 0.7188, 0.5625, 0.75, 0.0625, 0.75, 0.125, 0.7188, 0.125, 0.7188, 0.0625, 0.75, 0.5, 0.75, 0.5625, 0.7188, 0.5625, 0.7188, 0.5, 0.75, 0.9375, 0.7344, 1.0, 0.7188, 0.9375, 0.7188, 0.0625, 0.7188, 0.125, 0.6875, 0.125, 0.6875, 0.0625, 0.7188, 0.5, 0.7188, 0.5625, 0.6875, 0.5625, 0.6875, 0.5, 0.7188, 0.9375, 0.7031, 1.0, 0.6875, 0.9375, 0.7031, 0.0, 0.7188, 0.0625, 0.6875, 0.0625, 0.7188, 0.4375, 0.7188, 0.5, 0.6875, 0.5, 0.6875, 0.4375, 0.7188, 0.875, 0.7188, 0.9375, 0.6875, 0.9375, 0.6875, 0.875, 0.7188, 0.375, 0.7188, 0.4375, 0.6875, 0.4375, 0.6875, 0.375, 0.7188, 0.8125, 0.7188, 0.875, 0.6875, 0.875, 0.6875, 0.8125, 0.7188, 0.3125, 0.7188, 0.375, 0.6875, 0.375, 0.6875, 0.3125, 0.7188, 0.75, 0.7188, 0.8125, 0.6875, 0.8125, 0.6875, 0.75, 0.7188, 0.25, 0.7188, 0.3125, 0.6875, 0.3125, 0.6875, 0.25, 0.7188, 0.6875, 0.7188, 0.75, 0.6875, 0.75, 0.6875, 0.6875, 0.7188, 0.1875, 0.7188, 0.25, 0.6875, 0.25, 0.6875, 0.1875, 0.7188, 0.625, 0.7188, 0.6875, 0.6875, 0.6875, 0.6875, 0.625, 0.7188, 0.125, 0.7188, 0.1875, 0.6875, 0.1875, 0.6875, 0.125, 0.7188, 0.5625, 0.7188, 0.625, 0.6875, 0.625, 0.6875, 0.5625, 0.6875, 0.75, 0.6875, 0.8125, 0.6562, 0.8125, 0.6562, 0.75, 0.6875, 0.25, 0.6875, 0.3125, 0.6562, 0.3125, 0.6562, 0.25, 0.6875, 0.6875, 0.6875, 0.75, 0.6562, 0.75, 0.6562, 0.6875, 0.6875, 0.1875, 0.6875, 0.25, 0.6562, 0.25, 0.6562, 0.1875, 0.6875, 0.625, 0.6875, 0.6875, 0.6562, 0.6875, 0.6562, 0.625, 0.6875, 0.125, 0.6875, 0.1875, 0.6562, 0.1875, 0.6562, 0.125, 0.6875, 0.5625, 0.6875, 0.625, 0.6562, 0.625, 0.6562, 0.5625, 0.6875, 0.0625, 0.6875, 0.125, 0.6562, 0.125, 0.6562, 0.0625, 0.6875, 0.5, 0.6875, 0.5625, 0.6562, 0.5625, 0.6562, 0.5, 0.6875, 0.9375, 0.6719, 1.0, 0.6562, 0.9375, 0.6719, 0.0, 0.6875, 0.0625, 0.6562, 0.0625, 0.6875, 0.4375, 0.6875, 0.5, 0.6562, 0.5, 0.6562, 0.4375, 0.6875, 0.875, 0.6875, 0.9375, 0.6562, 0.9375, 0.6562, 0.875, 0.6875, 0.375, 0.6875, 0.4375, 0.6562, 0.4375, 0.6562, 0.375, 0.6875, 0.8125, 0.6875, 0.875, 0.6562, 0.875, 0.6562, 0.8125, 0.6875, 0.3125, 0.6875, 0.375, 0.6562, 0.375, 0.6562, 0.3125, 0.6562, 0.5, 0.6562, 0.5625, 0.625, 0.5625, 0.625, 0.5, 0.6562, 0.9375, 0.6406, 1.0, 0.625, 0.9375, 0.6406, 0.0, 0.6562, 0.0625, 0.625, 0.0625, 0.6562, 0.4375, 0.6562, 0.5, 0.625, 0.5, 0.625, 0.4375, 0.6562, 0.875, 0.6562, 0.9375, 0.625, 0.9375, 0.625, 0.875, 0.6562, 0.375, 0.6562, 0.4375, 0.625, 0.4375, 0.625, 0.375, 0.6562, 0.8125, 0.6562, 0.875, 0.625, 0.875, 0.625, 0.8125, 0.6562, 0.3125, 0.6562, 0.375, 0.625, 0.375, 0.625, 0.3125, 0.6562, 0.75, 0.6562, 0.8125, 0.625, 0.8125, 0.625, 0.75, 0.6562, 0.25, 0.6562, 0.3125, 0.625, 0.3125, 0.625, 0.25, 0.6562, 0.6875, 0.6562, 0.75, 0.625, 0.75, 0.625, 0.6875, 0.6562, 0.1875, 0.6562, 0.25, 0.625, 0.25, 0.625, 0.1875, 0.6562, 0.625, 0.6562, 0.6875, 0.625, 0.6875, 0.625, 0.625, 0.6562, 0.125, 0.6562, 0.1875, 0.625, 0.1875, 0.625, 0.125, 0.6562, 0.5625, 0.6562, 0.625, 0.625, 0.625, 0.625, 0.5625, 0.6562, 0.0625, 0.6562, 0.125, 0.625, 0.125, 0.625, 0.0625, 0.625, 0.25, 0.625, 0.3125, 0.5938, 0.3125, 0.5938, 0.25, 0.625, 0.6875, 0.625, 0.75, 0.5938, 0.75, 0.5938, 0.6875, 0.625, 0.1875, 0.625, 0.25, 0.5938, 0.25, 0.5938, 0.1875, 0.625, 0.625, 0.625, 0.6875, 0.5938, 0.6875, 0.5938, 0.625, 0.625, 0.125, 0.625, 0.1875, 0.5938, 0.1875, 0.5938, 0.125, 0.625, 0.5625, 0.625, 0.625, 0.5938, 0.625, 0.5938, 0.5625, 0.625, 0.0625, 0.625, 0.125, 0.5938, 0.125, 0.5938, 0.0625, 0.625, 0.5, 0.625, 0.5625, 0.5938, 0.5625, 0.5938, 0.5, 0.625, 0.9375, 0.6094, 1.0, 0.5938, 0.9375, 0.6094, 0.0, 0.625, 0.0625, 0.5938, 0.0625, 0.625, 0.4375, 0.625, 0.5, 0.5938, 0.5, 0.5938, 0.4375, 0.625, 0.875, 0.625, 0.9375, 0.5938, 0.9375, 0.5938, 0.875, 0.625, 0.375, 0.625, 0.4375, 0.5938, 0.4375, 0.5938, 0.375, 0.625, 0.8125, 0.625, 0.875, 0.5938, 0.875, 0.5938, 0.8125, 0.625, 0.3125, 0.625, 0.375, 0.5938, 0.375, 0.5938, 0.3125, 0.625, 0.75, 0.625, 0.8125, 0.5938, 0.8125, 0.5938, 0.75, 0.5781, 0.0, 0.5938, 0.0625, 0.5625, 0.0625, 0.5938, 0.4375, 0.5938, 0.5, 0.5625, 0.5, 0.5625, 0.4375, 0.5938, 0.875, 0.5938, 0.9375, 0.5625, 0.9375, 0.5625, 0.875, 0.5938, 0.375, 0.5938, 0.4375, 0.5625, 0.4375, 0.5625, 0.375, 0.5938, 0.8125, 0.5938, 0.875, 0.5625, 0.875, 0.5625, 0.8125, 0.5938, 0.3125, 0.5938, 0.375, 0.5625, 0.375, 0.5625, 0.3125, 0.5938, 0.75, 0.5938, 0.8125, 0.5625, 0.8125, 0.5625, 0.75, 0.5938, 0.25, 0.5938, 0.3125, 0.5625, 0.3125, 0.5625, 0.25, 0.5938, 0.6875, 0.5938, 0.75, 0.5625, 0.75, 0.5625, 0.6875, 0.5938, 0.1875, 0.5938, 0.25, 0.5625, 0.25, 0.5625, 0.1875, 0.5938, 0.625, 0.5938, 0.6875, 0.5625, 0.6875, 0.5625, 0.625, 0.5938, 0.125, 0.5938, 0.1875, 0.5625, 0.1875, 0.5625, 0.125, 0.5938, 0.5625, 0.5938, 0.625, 0.5625, 0.625, 0.5625, 0.5625, 0.5938, 0.0625, 0.5938, 0.125, 0.5625, 0.125, 0.5625, 0.0625, 0.5938, 0.5, 0.5938, 0.5625, 0.5625, 0.5625, 0.5625, 0.5, 0.5938, 0.9375, 0.5781, 1.0, 0.5625, 0.9375, 0.5625, 0.1875, 0.5625, 0.25, 0.5312, 0.25, 0.5312, 0.1875, 0.5625, 0.625, 0.5625, 0.6875, 0.5312, 0.6875, 0.5312, 0.625, 0.5625, 0.125, 0.5625, 0.1875, 0.5312, 0.1875, 0.5312, 0.125, 0.5625, 0.5625, 0.5625, 0.625, 0.5312, 0.625, 0.5312, 0.5625, 0.5625, 0.0625, 0.5625, 0.125, 0.5312, 0.125, 0.5312, 0.0625, 0.5625, 0.5, 0.5625, 0.5625, 0.5312, 0.5625, 0.5312, 0.5, 0.5625, 0.9375, 0.5469, 1.0, 0.5312, 0.9375, 0.5469, 0.0, 0.5625, 0.0625, 0.5312, 0.0625, 0.5625, 0.4375, 0.5625, 0.5, 0.5312, 0.5, 0.5312, 0.4375, 0.5625, 0.875, 0.5625, 0.9375, 0.5312, 0.9375, 0.5312, 0.875, 0.5625, 0.375, 0.5625, 0.4375, 0.5312, 0.4375, 0.5312, 0.375, 0.5625, 0.8125, 0.5625, 0.875, 0.5312, 0.875, 0.5312, 0.8125, 0.5625, 0.3125, 0.5625, 0.375, 0.5312, 0.375, 0.5312, 0.3125, 0.5625, 0.75, 0.5625, 0.8125, 0.5312, 0.8125, 0.5312, 0.75, 0.5625, 0.25, 0.5625, 0.3125, 0.5312, 0.3125, 0.5312, 0.25, 0.5625, 0.6875, 0.5625, 0.75, 0.5312, 0.75, 0.5312, 0.6875, 0.5312, 0.875, 0.5312, 0.9375, 0.5, 0.9375, 0.5, 0.875, 0.5312, 0.375, 0.5312, 0.4375, 0.5, 0.4375, 0.5, 0.375, 0.5312, 0.8125, 0.5312, 0.875, 0.5, 0.875, 0.5, 0.8125, 0.5312, 0.3125, 0.5312, 0.375, 0.5, 0.375, 0.5, 0.3125, 0.5312, 0.75, 0.5312, 0.8125, 0.5, 0.8125, 0.5, 0.75, 0.5312, 0.25, 0.5312, 0.3125, 0.5, 0.3125, 0.5, 0.25, 0.5312, 0.6875, 0.5312, 0.75, 0.5, 0.75, 0.5, 0.6875, 0.5312, 0.1875, 0.5312, 0.25, 0.5, 0.25, 0.5, 0.1875, 0.5312, 0.625, 0.5312, 0.6875, 0.5, 0.6875, 0.5, 0.625, 0.5312, 0.125, 0.5312, 0.1875, 0.5, 0.1875, 0.5, 0.125, 0.5312, 0.5625, 0.5312, 0.625, 0.5, 0.625, 0.5, 0.5625, 0.5312, 0.0625, 0.5312, 0.125, 0.5, 0.125, 0.5, 0.0625, 0.5312, 0.5, 0.5312, 0.5625, 0.5, 0.5625, 0.5, 0.5, 0.5312, 0.9375, 0.5156, 1.0, 0.5, 0.9375, 0.5156, 0.0, 0.5312, 0.0625, 0.5, 0.0625, 0.5312, 0.4375, 0.5312, 0.5, 0.5, 0.5, 0.5, 0.4375, 0.5, 0.625, 0.5, 0.6875, 0.4687, 0.6875, 0.4688, 0.625, 0.5, 0.125, 0.5, 0.1875, 0.4688, 0.1875, 0.4688, 0.125, 0.5, 0.5625, 0.5, 0.625, 0.4688, 0.625, 0.4688, 0.5625, 0.5, 0.0625, 0.5, 0.125, 0.4688, 0.125, 0.4688, 0.0625, 0.5, 0.5, 0.5, 0.5625, 0.4688, 0.5625, 0.4687, 0.5, 0.5, 0.9375, 0.4844, 1.0, 0.4688, 0.9375, 0.4844, 0.0, 0.5, 0.0625, 0.4688, 0.0625, 0.5, 0.4375, 0.5, 0.5, 0.4687, 0.5, 0.4688, 0.4375, 0.5, 0.875, 0.5, 0.9375, 0.4688, 0.9375, 0.4688, 0.875, 0.5, 0.375, 0.5, 0.4375, 0.4688, 0.4375, 0.4688, 0.375, 0.5, 0.8125, 0.5, 0.875, 0.4688, 0.875, 0.4688, 0.8125, 0.5, 0.3125, 0.5, 0.375, 0.4688, 0.375, 0.4687, 0.3125, 0.5, 0.75, 0.5, 0.8125, 0.4688, 0.8125, 0.4688, 0.75, 0.5, 0.25, 0.5, 0.3125, 0.4687, 0.3125, 0.4688, 0.25, 0.5, 0.6875, 0.5, 0.75, 0.4688, 0.75, 0.4687, 0.6875, 0.5, 0.1875, 0.5, 0.25, 0.4688, 0.25, 0.4688, 0.1875, 0.4688, 0.375, 0.4688, 0.4375, 0.4375, 0.4375, 0.4375, 0.375, 0.4688, 0.8125, 0.4688, 0.875, 0.4375, 0.875, 0.4375, 0.8125, 0.4687, 0.3125, 0.4688, 0.375, 0.4375, 0.375, 0.4375, 0.3125, 0.4688, 0.75, 0.4688, 0.8125, 0.4375, 0.8125, 0.4375, 0.75, 0.4688, 0.25, 0.4687, 0.3125, 0.4375, 0.3125, 0.4375, 0.25, 0.4687, 0.6875, 0.4688, 0.75, 0.4375, 0.75, 0.4375, 0.6875, 0.4688, 0.1875, 0.4688, 0.25, 0.4375, 0.25, 0.4375, 0.1875, 0.4688, 0.625, 0.4687, 0.6875, 0.4375, 0.6875, 0.4375, 0.625, 0.4688, 0.125, 0.4688, 0.1875, 0.4375, 0.1875, 0.4375, 0.125, 0.4688, 0.5625, 0.4688, 0.625, 0.4375, 0.625, 0.4375, 0.5625, 0.4688, 0.0625, 0.4688, 0.125, 0.4375, 0.125, 0.4375, 0.0625, 0.4687, 0.5, 0.4688, 0.5625, 0.4375, 0.5625, 0.4375, 0.5, 0.4688, 0.9375, 0.4531, 1.0, 0.4375, 0.9375, 0.4531, 0.0, 0.4688, 0.0625, 0.4375, 0.0625, 0.4688, 0.4375, 0.4687, 0.5, 0.4375, 0.5, 0.4375, 0.4375, 0.4688, 0.875, 0.4688, 0.9375, 0.4375, 0.9375, 0.4375, 0.875, 0.4375, 0.125, 0.4375, 0.1875, 0.4062, 0.1875, 0.4062, 0.125, 0.4375, 0.5625, 0.4375, 0.625, 0.4062, 0.625, 0.4062, 0.5625, 0.4375, 0.0625, 0.4375, 0.125, 0.4062, 0.125, 0.4062, 0.0625, 0.4375, 0.5, 0.4375, 0.5625, 0.4062, 0.5625, 0.4062, 0.5, 0.4375, 0.9375, 0.4219, 1.0, 0.4062, 0.9375, 0.4219, 0.0, 0.4375, 0.0625, 0.4062, 0.0625, 0.4375, 0.4375, 0.4375, 0.5, 0.4062, 0.5, 0.4062, 0.4375, 0.4375, 0.875, 0.4375, 0.9375, 0.4062, 0.9375, 0.4062, 0.875, 0.4375, 0.375, 0.4375, 0.4375, 0.4062, 0.4375, 0.4062, 0.375, 0.4375, 0.8125, 0.4375, 0.875, 0.4062, 0.875, 0.4062, 0.8125, 0.4375, 0.3125, 0.4375, 0.375, 0.4062, 0.375, 0.4062, 0.3125, 0.4375, 0.75, 0.4375, 0.8125, 0.4062, 0.8125, 0.4062, 0.75, 0.4375, 0.25, 0.4375, 0.3125, 0.4062, 0.3125, 0.4062, 0.25, 0.4375, 0.6875, 0.4375, 0.75, 0.4062, 0.75, 0.4062, 0.6875, 0.4375, 0.1875, 0.4375, 0.25, 0.4062, 0.25, 0.4062, 0.1875, 0.4375, 0.625, 0.4375, 0.6875, 0.4062, 0.6875, 0.4062, 0.625, 0.4062, 0.8125, 0.4062, 0.875, 0.375, 0.875, 0.375, 0.8125, 0.4062, 0.3125, 0.4062, 0.375, 0.375, 0.375, 0.375, 0.3125, 0.4062, 0.75, 0.4062, 0.8125, 0.375, 0.8125, 0.375, 0.75, 0.4062, 0.25, 0.4062, 0.3125, 0.375, 0.3125, 0.375, 0.25, 0.4062, 0.6875, 0.4062, 0.75, 0.375, 0.75, 0.375, 0.6875, 0.4062, 0.1875, 0.4062, 0.25, 0.375, 0.25, 0.375, 0.1875, 0.4062, 0.625, 0.4062, 0.6875, 0.375, 0.6875, 0.375, 0.625, 0.4062, 0.125, 0.4062, 0.1875, 0.375, 0.1875, 0.375, 0.125, 0.4062, 0.5625, 0.4062, 0.625, 0.375, 0.625, 0.375, 0.5625, 0.4062, 0.0625, 0.4062, 0.125, 0.375, 0.125, 0.375, 0.0625, 0.4062, 0.5, 0.4062, 0.5625, 0.375, 0.5625, 0.375, 0.5, 0.4062, 0.9375, 0.3906, 1.0, 0.375, 0.9375, 0.3906, 0.0, 0.4062, 0.0625, 0.375, 0.0625, 0.4062, 0.4375, 0.4062, 0.5, 0.375, 0.5, 0.375, 0.4375, 0.4062, 0.875, 0.4062, 0.9375, 0.375, 0.9375, 0.375, 0.875, 0.4062, 0.375, 0.4062, 0.4375, 0.375, 0.4375, 0.375, 0.375, 0.375, 0.5625, 0.375, 0.625, 0.3438, 0.625, 0.3438, 0.5625, 0.375, 0.0625, 0.375, 0.125, 0.3438, 0.125, 0.3438, 0.0625, 0.375, 0.5, 0.375, 0.5625, 0.3438, 0.5625, 0.3437, 0.5, 0.375, 0.9375, 0.3594, 1.0, 0.3438, 0.9375, 0.3594, 0.0, 0.375, 0.0625, 0.3438, 0.0625, 0.375, 0.4375, 0.375, 0.5, 0.3437, 0.5, 0.3438, 0.4375, 0.375, 0.875, 0.375, 0.9375, 0.3438, 0.9375, 0.3438, 0.875, 0.375, 0.375, 0.375, 0.4375, 0.3438, 0.4375, 0.3438, 0.375, 0.375, 0.8125, 0.375, 0.875, 0.3438, 0.875, 0.3438, 0.8125, 0.375, 0.3125, 0.375, 0.375, 0.3438, 0.375, 0.3438, 0.3125, 0.375, 0.75, 0.375, 0.8125, 0.3438, 0.8125, 0.3438, 0.75, 0.375, 0.25, 0.375, 0.3125, 0.3438, 0.3125, 0.3438, 0.25, 0.375, 0.6875, 0.375, 0.75, 0.3438, 0.75, 0.3438, 0.6875, 0.375, 0.1875, 0.375, 0.25, 0.3438, 0.25, 0.3438, 0.1875, 0.375, 0.625, 0.375, 0.6875, 0.3438, 0.6875, 0.3438, 0.625, 0.375, 0.125, 0.375, 0.1875, 0.3438, 0.1875, 0.3438, 0.125, 0.3438, 0.3125, 0.3438, 0.375, 0.3125, 0.375, 0.3125, 0.3125, 0.3438, 0.75, 0.3438, 0.8125, 0.3125, 0.8125, 0.3125, 0.75, 0.3438, 0.25, 0.3438, 0.3125, 0.3125, 0.3125, 0.3125, 0.25, 0.3438, 0.6875, 0.3438, 0.75, 0.3125, 0.75, 0.3125, 0.6875, 0.3438, 0.1875, 0.3438, 0.25, 0.3125, 0.25, 0.3125, 0.1875, 0.3438, 0.625, 0.3438, 0.6875, 0.3125, 0.6875, 0.3125, 0.625, 0.3438, 0.125, 0.3438, 0.1875, 0.3125, 0.1875, 0.3125, 0.125, 0.3438, 0.5625, 0.3438, 0.625, 0.3125, 0.625, 0.3125, 0.5625, 0.3438, 0.0625, 0.3438, 0.125, 0.3125, 0.125, 0.3125, 0.0625, 0.3437, 0.5, 0.3438, 0.5625, 0.3125, 0.5625, 0.3125, 0.5, 0.3438, 0.9375, 0.3281, 1.0, 0.3125, 0.9375, 0.3281, 0.0, 0.3438, 0.0625, 0.3125, 0.0625, 0.3438, 0.4375, 0.3437, 0.5, 0.3125, 0.5, 0.3125, 0.4375, 0.3438, 0.875, 0.3438, 0.9375, 0.3125, 0.9375, 0.3125, 0.875, 0.3438, 0.375, 0.3438, 0.4375, 0.3125, 0.4375, 0.3125, 0.375, 0.3438, 0.8125, 0.3438, 0.875, 0.3125, 0.875, 0.3125, 0.8125, 0.3125, 0.0625, 0.3125, 0.125, 0.2812, 0.125, 0.2812, 0.0625, 0.3125, 0.5, 0.3125, 0.5625, 0.2812, 0.5625, 0.2812, 0.5, 0.3125, 0.9375, 0.2969, 1.0, 0.2812, 0.9375, 0.2969, 0.0, 0.3125, 0.0625, 0.2812, 0.0625, 0.3125, 0.4375, 0.3125, 0.5, 0.2812, 0.5, 0.2812, 0.4375, 0.3125, 0.875, 0.3125, 0.9375, 0.2812, 0.9375, 0.2812, 0.875, 0.3125, 0.375, 0.3125, 0.4375, 0.2812, 0.4375, 0.2812, 0.375, 0.3125, 0.8125, 0.3125, 0.875, 0.2812, 0.875, 0.2812, 0.8125, 0.3125, 0.3125, 0.3125, 0.375, 0.2812, 0.375, 0.2812, 0.3125, 0.3125, 0.75, 0.3125, 0.8125, 0.2812, 0.8125, 0.2812, 0.75, 0.3125, 0.25, 0.3125, 0.3125, 0.2812, 0.3125, 0.2812, 0.25, 0.3125, 0.6875, 0.3125, 0.75, 0.2812, 0.75, 0.2812, 0.6875, 0.3125, 0.1875, 0.3125, 0.25, 0.2812, 0.25, 0.2812, 0.1875, 0.3125, 0.625, 0.3125, 0.6875, 0.2812, 0.6875, 0.2812, 0.625, 0.3125, 0.125, 0.3125, 0.1875, 0.2812, 0.1875, 0.2812, 0.125, 0.3125, 0.5625, 0.3125, 0.625, 0.2812, 0.625, 0.2812, 0.5625, 0.2812, 0.25, 0.2812, 0.3125, 0.25, 0.3125, 0.25, 0.25, 0.2812, 0.6875, 0.2812, 0.75, 0.25, 0.75, 0.25, 0.6875, 0.2812, 0.1875, 0.2812, 0.25, 0.25, 0.25, 0.25, 0.1875, 0.2812, 0.625, 0.2812, 0.6875, 0.25, 0.6875, 0.25, 0.625, 0.2812, 0.125, 0.2812, 0.1875, 0.25, 0.1875, 0.25, 0.125, 0.2812, 0.5625, 0.2812, 0.625, 0.25, 0.625, 0.25, 0.5625, 0.2812, 0.0625, 0.2812, 0.125, 0.25, 0.125, 0.25, 0.0625, 0.2812, 0.5, 0.2812, 0.5625, 0.25, 0.5625, 0.25, 0.5, 0.2812, 0.9375, 0.2656, 1.0, 0.25, 0.9375, 0.2656, 0.0, 0.2812, 0.0625, 0.25, 0.0625, 0.2812, 0.4375, 0.2812, 0.5, 0.25, 0.5, 0.25, 0.4375, 0.2812, 0.875, 0.2812, 0.9375, 0.25, 0.9375, 0.25, 0.875, 0.2812, 0.375, 0.2812, 0.4375, 0.25, 0.4375, 0.25, 0.375, 0.2812, 0.8125, 0.2812, 0.875, 0.25, 0.875, 0.25, 0.8125, 0.2812, 0.3125, 0.2812, 0.375, 0.25, 0.375, 0.25, 0.3125, 0.2812, 0.75, 0.2812, 0.8125, 0.25, 0.8125, 0.25, 0.75, 0.5, 0.75, 0.5312, 0.75, 0.5312, 0.75, 0.5, 0.75])
me_sphere.update()
me_tail_001 = bpy.data.meshes.new('tail.001')
me_tail_001.from_pydata([(0.0648, 5.548, -0.5506), (0.0648, 5.248, -0.5506), (0.1355, 5.548, -0.5799), (0.1355, 5.248, -0.5799), (0.1648, 5.548, -0.6506), (0.1648, 5.248, -0.6506), (0.1355, 5.548, -0.7213), (0.1355, 5.248, -0.7213), (0.0648, 5.548, -0.7506), (0.0648, 5.248, -0.7506), (-0.005912, 5.548, -0.7213), (-0.005912, 5.248, -0.7213), (-0.0352, 5.548, -0.6506), (-0.0352, 5.248, -0.6506), (-0.005912, 5.548, -0.5799), (-0.005912, 5.248, -0.5799), (0.0648, 6.191, -0.564), (0.1355, 6.205, -0.5893), (0.1648, 6.241, -0.6506), (0.1355, 6.276, -0.7118), (0.0648, 6.291, -0.7372), (-0.005912, 6.276, -0.7118), (-0.0352, 6.241, -0.6506), (-0.005912, 6.205, -0.5893), (0.0648, 6.566, -0.3647), (0.1249, 6.578, -0.3862), (0.1498, 6.608, -0.4383), (0.1249, 6.638, -0.4903), (0.0648, 6.651, -0.5119), (0.004695, 6.638, -0.4903), (-0.0202, 6.608, -0.4383), (0.004695, 6.578, -0.3862), (0.09472, 6.731, -0.2802), (0.14, 6.752, -0.3219), (0.1412, 6.795, -0.3703), (0.09766, 6.836, -0.3971), (0.03488, 6.849, -0.3866), (-0.01037, 6.828, -0.3449), (-0.01159, 6.784, -0.2965), (0.03194, 6.744, -0.2697), (0.1958, 7.035, -0.02561), (0.232, 7.052, -0.05893), (0.2329, 7.087, -0.09765), (0.1981, 7.119, -0.1191), (0.1479, 7.13, -0.1107), (0.1117, 7.113, -0.07739), (0.1107, 7.078, -0.03866), (0.1455, 7.046, -0.01721), (0.2973, 7.268, 0.1638), (0.316, 7.295, 0.1234), (0.3017, 7.338, 0.09827), (0.2627, 7.372, 0.1031), (0.2219, 7.377, 0.135), (0.2032, 7.35, 0.1754), (0.2175, 7.307, 0.2005), (0.2565, 7.273, 0.1957), (0.2973, 7.268, 0.1638), (0.316, 7.295, 0.1234), (0.3017, 7.338, 0.09827), (0.2627, 7.372, 0.1031), (0.2219, 7.377, 0.135), (0.2032, 7.35, 0.1754), (0.2175, 7.307, 0.2005), (0.2565, 7.273, 0.1957), (0.5362, 7.521, 0.5349), (0.538, 7.524, 0.5308), (0.5366, 7.528, 0.5283), (0.5327, 7.531, 0.5288), (0.5286, 7.532, 0.532), (0.5268, 7.529, 0.536), (0.5282, 7.525, 0.5385), (0.5321, 7.521, 0.538)], [], [(0, 1, 3, 2), (2, 3, 5, 4), (4, 5, 7, 6), (6, 7, 9, 8), (8, 9, 11, 10), (10, 11, 13, 12), (3, 1, 15, 13, 11, 9, 7, 5), (12, 13, 15, 14), (14, 15, 1, 0), (6, 8, 20, 19), (22, 23, 31, 30), (12, 14, 23, 22), (2, 4, 18, 17), (8, 10, 21, 20), (14, 0, 16, 23), (0, 2, 17, 16), (4, 6, 19, 18), (10, 12, 22, 21), (27, 28, 36, 35), (20, 21, 29, 28), (18, 19, 27, 26), (16, 17, 25, 24), (23, 16, 24, 31), (21, 22, 30, 29), (19, 20, 28, 27), (17, 18, 26, 25), (39, 32, 40, 47), (25, 26, 34, 33), (30, 31, 39, 38), (28, 29, 37, 36), (26, 27, 35, 34), (24, 25, 33, 32), (31, 24, 32, 39), (29, 30, 38, 37), (44, 45, 53, 52), (37, 38, 46, 45), (35, 36, 44, 43), (33, 34, 42, 41), (38, 39, 47, 46), (36, 37, 45, 44), (34, 35, 43, 42), (32, 33, 41, 40), (54, 55, 63, 62), (42, 43, 51, 50), (40, 41, 49, 48), (47, 40, 48, 55), (45, 46, 54, 53), (43, 44, 52, 51), (41, 42, 50, 49), (46, 47, 55, 54), (61, 62, 70, 69), (52, 53, 61, 60), (50, 51, 59, 58), (48, 49, 57, 56), (55, 48, 56, 63), (53, 54, 62, 61), (51, 52, 60, 59), (49, 50, 58, 57), (64, 65, 66, 67, 68, 69, 70, 71), (59, 60, 68, 67), (57, 58, 66, 65), (62, 63, 71, 70), (60, 61, 69, 68), (58, 59, 67, 66), (56, 57, 65, 64), (63, 56, 64, 71)])
me_tail_001.polygons.foreach_set('use_smooth', [True] * 66)
_uv = me_tail_001.uv_layers.new(name='UVMap')
_uv.uv.foreach_set('vector', [1.0, 0.5, 1.0, 1.0, 0.875, 1.0, 0.875, 0.5, 0.875, 0.5, 0.875, 1.0, 0.75, 1.0, 0.75, 0.5, 0.75, 0.5, 0.75, 1.0, 0.625, 1.0, 0.625, 0.5, 0.625, 0.5, 0.625, 1.0, 0.5, 1.0, 0.5, 0.5, 0.5, 0.5, 0.5, 1.0, 0.375, 1.0, 0.375, 0.5, 0.375, 0.5, 0.375, 1.0, 0.25, 1.0, 0.25, 0.5, 0.4197, 0.4197, 0.25, 0.49, 0.08029, 0.4197, 0.01, 0.25, 0.08029, 0.08029, 0.25, 0.01, 0.4197, 0.08029, 0.49, 0.25, 0.25, 0.5, 0.25, 1.0, 0.125, 1.0, 0.125, 0.5, 0.125, 0.5, 0.125, 1.0, 0.0, 1.0, 0.0, 0.5, 0.625, 0.5, 0.5, 0.5, 0.5, 0.5, 0.625, 0.5, 0.25, 0.5, 0.125, 0.5, 0.125, 0.5, 0.25, 0.5, 0.25, 0.5, 0.125, 0.5, 0.125, 0.5, 0.25, 0.5, 0.875, 0.5, 0.75, 0.5, 0.75, 0.5, 0.875, 0.5, 0.5, 0.5, 0.375, 0.5, 0.375, 0.5, 0.5, 0.5, 0.125, 0.5, 0.0, 0.5, 0.0, 0.5, 0.125, 0.5, 1.0, 0.5, 0.875, 0.5, 0.875, 0.5, 1.0, 0.5, 0.75, 0.5, 0.625, 0.5, 0.625, 0.5, 0.75, 0.5, 0.375, 0.5, 0.25, 0.5, 0.25, 0.5, 0.375, 0.5, 0.625, 0.5, 0.5, 0.5, 0.5, 0.5, 0.625, 0.5, 0.5, 0.5, 0.375, 0.5, 0.375, 0.5, 0.5, 0.5, 0.75, 0.5, 0.625, 0.5, 0.625, 0.5, 0.75, 0.5, 1.0, 0.5, 0.875, 0.5, 0.875, 0.5, 1.0, 0.5, 0.125, 0.5, 0.0, 0.5, 0.0, 0.5, 0.125, 0.5, 0.375, 0.5, 0.25, 0.5, 0.25, 0.5, 0.375, 0.5, 0.625, 0.5, 0.5, 0.5, 0.5, 0.5, 0.625, 0.5, 0.875, 0.5, 0.75, 0.5, 0.75, 0.5, 0.875, 0.5, 0.125, 0.5, 0.0, 0.5, 0.0, 0.5, 0.125, 0.5, 0.875, 0.5, 0.75, 0.5, 0.75, 0.5, 0.875, 0.5, 0.25, 0.5, 0.125, 0.5, 0.125, 0.5, 0.25, 0.5, 0.5, 0.5, 0.375, 0.5, 0.375, 0.5, 0.5, 0.5, 0.75, 0.5, 0.625, 0.5, 0.625, 0.5, 0.75, 0.5, 1.0, 0.5, 0.875, 0.5, 0.875, 0.5, 1.0, 0.5, 0.125, 0.5, 0.0, 0.5, 0.0, 0.5, 0.125, 0.5, 0.375, 0.5, 0.25, 0.5, 0.25, 0.5, 0.375, 0.5, 0.5, 0.5, 0.375, 0.5, 0.375, 0.5, 0.5, 0.5, 0.375, 0.5, 0.25, 0.5, 0.25, 0.5, 0.375, 0.5, 0.625, 0.5, 0.5, 0.5, 0.5, 0.5, 0.625, 0.5, 0.875, 0.5, 0.75, 0.5, 0.75, 0.5, 0.875, 0.5, 0.25, 0.5, 0.125, 0.5, 0.125, 0.5, 0.25, 0.5, 0.5, 0.5, 0.375, 0.5, 0.375, 0.5, 0.5, 0.5, 0.75, 0.5, 0.625, 0.5, 0.625, 0.5, 0.75, 0.5, 1.0, 0.5, 0.875, 0.5, 0.875, 0.5, 1.0, 0.5, 0.25, 0.5, 0.125, 0.5, 0.125, 0.5, 0.25, 0.5, 0.75, 0.5, 0.625, 0.5, 0.625, 0.5, 0.75, 0.5, 1.0, 0.5, 0.875, 0.5, 0.875, 0.5, 1.0, 0.5, 0.125, 0.5, 0.0, 0.5, 0.0, 0.5, 0.125, 0.5, 0.375, 0.5, 0.25, 0.5, 0.25, 0.5, 0.375, 0.5, 0.625, 0.5, 0.5, 0.5, 0.5, 0.5, 0.625, 0.5, 0.875, 0.5, 0.75, 0.5, 0.75, 0.5, 0.875, 0.5, 0.25, 0.5, 0.125, 0.5, 0.125, 0.5, 0.25, 0.5, 0.375, 0.5, 0.25, 0.5, 0.25, 0.5, 0.375, 0.5, 0.5, 0.5, 0.375, 0.5, 0.375, 0.5, 0.5, 0.5, 0.75, 0.5, 0.625, 0.5, 0.625, 0.5, 0.75, 0.5, 1.0, 0.5, 0.875, 0.5, 0.875, 0.5, 1.0, 0.5, 0.125, 0.5, 0.0, 0.5, 0.0, 0.5, 0.125, 0.5, 0.375, 0.5, 0.25, 0.5, 0.25, 0.5, 0.375, 0.5, 0.625, 0.5, 0.5, 0.5, 0.5, 0.5, 0.625, 0.5, 0.875, 0.5, 0.75, 0.5, 0.75, 0.5, 0.875, 0.5, 0.75, 0.49, 0.9197, 0.4197, 0.99, 0.25, 0.9197, 0.08029, 0.75, 0.01, 0.5803, 0.08029, 0.51, 0.25, 0.5803, 0.4197, 0.625, 0.5, 0.5, 0.5, 0.5, 0.5, 0.625, 0.5, 0.875, 0.5, 0.75, 0.5, 0.75, 0.5, 0.875, 0.5, 0.25, 0.5, 0.125, 0.5, 0.125, 0.5, 0.25, 0.5, 0.5, 0.5, 0.375, 0.5, 0.375, 0.5, 0.5, 0.5, 0.75, 0.5, 0.625, 0.5, 0.625, 0.5, 0.75, 0.5, 1.0, 0.5, 0.875, 0.5, 0.875, 0.5, 1.0, 0.5, 0.125, 0.5, 0.0, 0.5, 0.0, 0.5, 0.125, 0.5])
me_tail_001.update()
arm_armature = bpy.data.armatures.new('Armature')  # bones are not reproduced

# ---- objects
ob_princess_v01 = bpy.data.objects.new('princess_v01', arm_armature)
ob_princess_body = bpy.data.objects.new('Princess_Body', me_body_001)
ob_princess_head = bpy.data.objects.new('Princess_Head', me_sphere)
ob_princess_tail = bpy.data.objects.new('Princess_Tail', me_tail_001)

# ---- transforms, parenting, visibility, modifiers, constraints
ob_princess_v01.location = (-0.1353, 0.02952, 1.856)
ob_princess_v01.rotation_euler = (-0.2336, 0.04167, -0.01155)
ob_princess_v01.scale = (0.5727, 0.5727, 0.5727)
ob_princess_body.parent = ob_princess_v01
ob_princess_body.matrix_parent_inverse = Matrix(((0.9991, -0.01154, -0.04166, -0.3721), (0.001591, 0.9729, -0.2313, -3.35), (0.0432, 0.231, 0.972, -0.667), (-0.0, 0.0, -0.0, 1.0)))
ob_princess_body.location = (0.0, 0.0, 0.0)
_vg = ob_princess_body.vertex_groups.new(name='root')
_vg = ob_princess_body.vertex_groups.new(name='tail.001')
_vg = ob_princess_body.vertex_groups.new(name='tail.002')
_vg = ob_princess_body.vertex_groups.new(name='tail.003')
_vg = ob_princess_body.vertex_groups.new(name='tail.004')
_vg = ob_princess_body.vertex_groups.new(name='rear_thigh.L')
_vg = ob_princess_body.vertex_groups.new(name='upper_back_leg.L')
_vg = ob_princess_body.vertex_groups.new(name='lower_back_leg.L')
_vg = ob_princess_body.vertex_groups.new(name='rear_thigh.R')
_vg = ob_princess_body.vertex_groups.new(name='upper_back_leg.R')
_vg = ob_princess_body.vertex_groups.new(name='lower_back_leg.R')
_vg = ob_princess_body.vertex_groups.new(name='Bone.012')
_vg = ob_princess_body.vertex_groups.new(name='spine.001')
_vg = ob_princess_body.vertex_groups.new(name='spine.002')
_vg = ob_princess_body.vertex_groups.new(name='spine.003')
_vg = ob_princess_body.vertex_groups.new(name='spine.004')
_vg = ob_princess_body.vertex_groups.new(name='neck')
_vg = ob_princess_body.vertex_groups.new(name='head')
_vg = ob_princess_body.vertex_groups.new(name='front_thigh.L')
_vg = ob_princess_body.vertex_groups.new(name='upper_front_leg.L')
_vg = ob_princess_body.vertex_groups.new(name='lower_front_leg.L')
_vg = ob_princess_body.vertex_groups.new(name='front_thigh.R')
_vg = ob_princess_body.vertex_groups.new(name='upper_front_leg.R')
_vg = ob_princess_body.vertex_groups.new(name='lower_front_leg.R')
_m = ob_princess_body.modifiers.new('Mirror', 'MIRROR')
_m.use_clip = True
_m = ob_princess_body.modifiers.new('Armature', 'ARMATURE')
_m.object = ob_princess_v01
_m = ob_princess_body.modifiers.new('Smooth by Angle', 'NODES')
_m.node_group = ng_smooth_by_angle
_m.use_pin_to_last = True
_m.show_group_selector = False
ob_princess_head.parent = ob_princess_v01
ob_princess_head.matrix_parent_inverse = Matrix(((0.9991, -0.01154, -0.04166, -0.3721), (0.001591, 0.9729, -0.2313, -3.35), (0.0432, 0.231, 0.972, -0.667), (-0.0, 0.0, -0.0, 1.0)))
ob_princess_head.location = (0.0, 0.0, 0.0)
_vg = ob_princess_head.vertex_groups.new(name='root')
_vg = ob_princess_head.vertex_groups.new(name='tail.001')
_vg = ob_princess_head.vertex_groups.new(name='tail.002')
_vg = ob_princess_head.vertex_groups.new(name='tail.003')
_vg = ob_princess_head.vertex_groups.new(name='tail.004')
_vg = ob_princess_head.vertex_groups.new(name='rear_thigh.L')
_vg = ob_princess_head.vertex_groups.new(name='upper_back_leg.L')
_vg = ob_princess_head.vertex_groups.new(name='lower_back_leg.L')
_vg = ob_princess_head.vertex_groups.new(name='rear_thigh.R')
_vg = ob_princess_head.vertex_groups.new(name='upper_back_leg.R')
_vg = ob_princess_head.vertex_groups.new(name='lower_back_leg.R')
_vg = ob_princess_head.vertex_groups.new(name='Bone.012')
_vg = ob_princess_head.vertex_groups.new(name='spine.001')
_vg = ob_princess_head.vertex_groups.new(name='spine.002')
_vg = ob_princess_head.vertex_groups.new(name='spine.003')
_vg = ob_princess_head.vertex_groups.new(name='spine.004')
_vg = ob_princess_head.vertex_groups.new(name='neck')
for _i, _w in zip([0, 1, 2, 3, 4, 5, 6, 7, 8, 9, 10, 11, 12, 13, 14, 15, 16, 17, 18, 19, 20, 21, 22, 23, 24, 25, 26, 27, 28, 29, 30, 31, 32, 33, 34, 35, 36, 37, 38, 39, 40, 41, 42, 43, 44, 45, 46, 47, 48, 49, 50, 51, 52, 53, 54, 55, 56, 57, 58, 59, 60, 61, 62, 63, 64, 65, 66, 67, 68, 69, 70, 71, 72, 73, 74, 75, 76, 77, 78, 79, 80, 81, 82, 83, 84, 85, 86, 87, 88, 89, 90, 91, 92, 93, 94, 95, 96, 97, 98, 99, 100, 101, 102, 103, 104, 105, 106, 107, 108, 109, 110, 111, 112, 113, 116, 120, 121, 122, 123, 124, 125, 126, 127, 140, 141, 142, 157, 172, 248, 249, 250, 251, 252, 253, 254, 255, 256, 257, 258], [0.00275, 0.1223, 0.3774, 0.8551, 0.9515, 0.7887, 0.3678, 0.01466, 0.03029, 0.06205, 0.1125, 0.1983, 0.3258, 0.5852, 0.7699, 0.8241, 0.7217, 0.543, 0.3233, 0.2096, 0.1417, 0.09701, 0.05827, 0.02726, 0.05697, 0.09871, 0.164, 0.2467, 0.38, 0.5696, 0.6148, 0.5478, 0.3723, 0.2524, 0.1763, 0.126, 0.09041, 0.05648, 0.02329, 0.05081, 0.08331, 0.1296, 0.1772, 0.2398, 0.3059, 0.3271, 0.3041, 0.2432, 0.1862, 0.1418, 0.1083, 0.08227, 0.05407, 0.01873, 0.03852, 0.06814, 0.09951, 0.1249, 0.1544, 0.1802, 0.1901, 0.1826, 0.1604, 0.1348, 0.1112, 0.09079, 0.07345, 0.05121, 0.01395, 0.02495, 0.05136, 0.06817, 0.08815, 0.1019, 0.1127, 0.1176, 0.1157, 0.108, 0.09736, 0.08595, 0.07494, 0.06467, 0.04622, 0.009279, 0.01275, 0.01844, 0.0287, 0.05504, 0.06059, 0.06465, 0.06694, 0.06744, 0.06638, 0.06428, 0.06161, 0.05856, 0.0551, 0.03917, 0.004949, 0.004808, 0.005297, 0.01995, 0.01304, 0.01904, 0.02282, 0.02548, 0.02735, 0.02886, 0.03064, 0.03321, 0.03665, 0.04032, 0.03113, 0.001013, 0.01747, 0.001652, 0.003225, 0.004758, 0.006333, 0.008766, 0.01433, 0.02309, 0.02286, 0.0004556, 0.009483, 0.01514, 0.00847, 0.003114, 0.03207, 0.06531, 0.2241, 0.6485, 0.595, 0.2337, 0.1526, 0.1012, 0.05922, 0.01829, 0.01819]): _vg.add([_i], _w, 'REPLACE')
_vg = ob_princess_head.vertex_groups.new(name='head')
for _i, _w in zip([0, 1, 2, 3, 4, 5, 6, 7, 8, 9, 10, 11, 12, 13, 14, 15, 16, 17, 18, 19, 20, 21, 22, 23, 24, 25, 26, 27, 28, 29, 30, 31, 32, 33, 34, 35, 36, 37, 38, 39, 40, 41, 42, 43, 44, 45, 46, 47, 48, 49, 50, 51, 52, 53, 54, 55, 56, 57, 58, 59, 60, 61, 62, 63, 64, 65, 66, 67, 68, 69, 70, 71, 72, 73, 74, 75, 76, 77, 78, 79, 80, 81, 82, 83, 84, 85, 86, 87, 88, 89, 90, 91, 92, 93, 94, 95, 96, 97, 98, 99, 100, 101, 102, 103, 104, 105, 106, 107, 108, 109, 110, 111, 112, 113, 114, 115, 116, 117, 118, 119, 120, 121, 122, 123, 124, 125, 126, 127, 128, 129, 130, 131, 132, 133, 134, 135, 136, 137, 138, 139, 140, 141, 142, 143, 144, 145, 146, 147, 148, 149, 150, 151, 152, 153, 154, 155, 156, 157, 158, 159, 160, 161, 162, 163, 164, 165, 166, 167, 168, 169, 170, 171, 172, 173, 174, 175, 176, 177, 178, 179, 180, 181, 182, 183, 184, 185, 186, 187, 188, 189, 190, 191, 192, 193, 194, 195, 196, 197, 198, 199, 200, 201, 202, 203, 204, 205, 206, 207, 208, 209, 210, 211, 212, 213, 214, 215, 216, 217, 218, 219, 220, 221, 222, 223, 224, 225, 226, 227, 228, 229, 230, 231, 232, 233, 234, 235, 236, 237, 238, 239, 240, 241, 242, 243, 244, 245, 246, 247, 248, 249, 250, 251, 252, 253, 254, 255, 256, 257, 258], [0.9736, 0.8777, 0.6226, 0.1449, 0.04691, 0.2113, 0.6322, 0.9677, 0.9598, 0.9379, 0.8874, 0.8017, 0.6742, 0.4148, 0.2301, 0.1759, 0.2783, 0.457, 0.6767, 0.7904, 0.8583, 0.903, 0.9417, 0.9613, 0.943, 0.9013, 0.836, 0.7532, 0.62, 0.4303, 0.3852, 0.4522, 0.6277, 0.7476, 0.8236, 0.874, 0.9096, 0.9435, 0.9633, 0.9491, 0.9166, 0.8703, 0.8228, 0.7602, 0.6941, 0.6729, 0.6959, 0.7568, 0.8138, 0.8582, 0.8917, 0.9177, 0.9459, 0.9656, 0.9557, 0.9318, 0.9004, 0.875, 0.8456, 0.8198, 0.8099, 0.8174, 0.8396, 0.8652, 0.8888, 0.9092, 0.9265, 0.9488, 0.968, 0.9625, 0.9486, 0.9318, 0.9118, 0.8981, 0.8872, 0.8824, 0.8843, 0.892, 0.9026, 0.914, 0.9251, 0.9353, 0.9519, 0.9703, 0.9686, 0.9657, 0.9605, 0.9449, 0.9394, 0.9353, 0.933, 0.9325, 0.9336, 0.9357, 0.9384, 0.9414, 0.9449, 0.9554, 0.9725, 0.9725, 0.9722, 0.9643, 0.9684, 0.9654, 0.9636, 0.9622, 0.9613, 0.9606, 0.9597, 0.9584, 0.9567, 0.9548, 0.9594, 0.9744, 0.9758, 0.9761, 0.9656, 0.9765, 0.9759, 0.975, 0.9742, 0.9734, 0.9726, 0.9718, 0.9706, 0.9678, 0.9635, 0.9636, 0.9762, 0.9785, 0.9793, 0.9808, 0.9818, 0.982, 0.9818, 0.9813, 0.9806, 0.9796, 0.9784, 0.9769, 0.9748, 0.9703, 0.9674, 0.9777, 0.9809, 0.9828, 0.9845, 0.9856, 0.9862, 0.9863, 0.986, 0.9854, 0.9844, 0.983, 0.9814, 0.9791, 0.9753, 0.9708, 0.979, 0.9828, 0.9853, 0.9871, 0.9884, 0.9891, 0.9893, 0.9892, 0.9891, 0.9888, 0.9879, 0.9863, 0.9835, 0.9793, 0.9734, 0.9801, 0.9843, 0.9871, 0.9891, 0.9904, 0.9911, 0.9915, 0.9921, 0.9924, 0.9923, 0.9916, 0.99, 0.9871, 0.9823, 0.9754, 0.9809, 0.9854, 0.9884, 0.9906, 0.9917, 0.9926, 0.9933, 0.9939, 0.9939, 0.9937, 0.9934, 0.9924, 0.9896, 0.9846, 0.9768, 0.9815, 0.9862, 0.9892, 0.9915, 0.9926, 0.9936, 0.9943, 0.9945, 0.9946, 0.9945, 0.9943, 0.9939, 0.9913, 0.9862, 0.9778, 0.9819, 0.9867, 0.9897, 0.9919, 0.9931, 0.994, 0.9946, 0.9948, 0.9948, 0.9947, 0.9946, 0.9944, 0.9922, 0.9872, 0.9784, 0.9821, 0.9868, 0.9898, 0.992, 0.9931, 0.9942, 0.9948, 0.9948, 0.9948, 0.9947, 0.9946, 0.9945, 0.9925, 0.9875, 0.9786, 0.9589, 0.9347, 0.7759, 0.3515, 0.405, 0.7663, 0.8474, 0.8988, 0.9408, 0.9643, 0.9643]): _vg.add([_i], _w, 'REPLACE')
_vg = ob_princess_head.vertex_groups.new(name='front_thigh.L')
_vg = ob_princess_head.vertex_groups.new(name='upper_front_leg.L')
_vg = ob_princess_head.vertex_groups.new(name='lower_front_leg.L')
_vg = ob_princess_head.vertex_groups.new(name='front_thigh.R')
_vg = ob_princess_head.vertex_groups.new(name='upper_front_leg.R')
_vg = ob_princess_head.vertex_groups.new(name='lower_front_leg.R')
_m = ob_princess_head.modifiers.new('Solidify', 'SOLIDIFY')
_m = ob_princess_head.modifiers.new('Mirror', 'MIRROR')
_m = ob_princess_head.modifiers.new('Armature', 'ARMATURE')
_m.object = ob_princess_v01
_m = ob_princess_head.modifiers.new('Smooth by Angle', 'NODES')
_m.node_group = ng_smooth_by_angle
_m.use_pin_to_last = True
_m.show_group_selector = False
ob_princess_tail.parent = ob_princess_v01
ob_princess_tail.matrix_parent_inverse = Matrix(((0.9991, -0.01154, -0.04166, -0.3721), (0.001591, 0.9729, -0.2313, -3.35), (0.0432, 0.231, 0.972, -0.667), (-0.0, 0.0, -0.0, 1.0)))
ob_princess_tail.location = (0.0, 0.0, 0.3123)
_vg = ob_princess_tail.vertex_groups.new(name='root')
for _i, _w in zip([1, 3, 5, 7, 9, 11, 13, 15], [0.9768, 0.6558, 0.3872, 0.5016, 0.3755, 0.5383, 0.4516, 0.8652]): _vg.add([_i], _w, 'REPLACE')
_vg = ob_princess_tail.vertex_groups.new(name='tail.001')
for _i, _w in zip([0, 2, 3, 4, 5, 6, 7, 8, 9, 10, 11, 12, 13, 14, 15, 16, 17, 18, 19, 20, 21, 22, 23], [0.9936, 0.9927, 0.3441, 0.9912, 0.6128, 0.9879, 0.4984, 0.9875, 0.6245, 0.9866, 0.4617, 0.9893, 0.5484, 0.9907, 0.1348, 0.9953, 0.9932, 0.9905, 0.9892, 0.988, 0.9886, 0.9895, 0.9923]): _vg.add([_i], _w, 'REPLACE')
_vg = ob_princess_tail.vertex_groups.new(name='tail.002')
for _i, _w in zip([24, 25, 26, 27, 28, 29, 30, 31, 32, 33, 34, 35, 36, 37, 38, 39], [0.9769, 0.9813, 0.9881, 0.9935, 0.9922, 0.9862, 0.9801, 0.9766, 0.9849, 0.9903, 0.9933, 0.9911, 0.9864, 0.9818, 0.9796, 0.9808]): _vg.add([_i], _w, 'REPLACE')
_vg = ob_princess_tail.vertex_groups.new(name='tail.003')
for _i, _w in zip([40, 41, 42, 43, 44, 45, 46, 47, 48, 49, 50, 51], [0.9818, 0.9829, 0.984, 0.9848, 0.9848, 0.9838, 0.9823, 0.9815, 0.0003556, 0.03425, 0.03134, 0.001342]): _vg.add([_i], _w, 'REPLACE')
_vg = ob_princess_tail.vertex_groups.new(name='tail.004')
for _i, _w in zip([48, 49, 50, 51, 52, 53, 54, 55, 56, 57, 58, 59, 60, 61, 62, 63, 64, 65, 66, 67, 68, 69, 70, 71], [0.9746, 0.9575, 0.959, 0.9741, 0.9875, 0.9917, 0.9911, 0.9858, 1.0, 1.0, 1.0, 1.0, 1.0, 1.0, 1.0, 1.0, 1.0, 1.0, 1.0, 1.0, 1.0, 1.0, 1.0, 1.0]): _vg.add([_i], _w, 'REPLACE')
_vg = ob_princess_tail.vertex_groups.new(name='rear_thigh.L')
_vg = ob_princess_tail.vertex_groups.new(name='upper_back_leg.L')
_vg = ob_princess_tail.vertex_groups.new(name='lower_back_leg.L')
_vg = ob_princess_tail.vertex_groups.new(name='rear_thigh.R')
_vg = ob_princess_tail.vertex_groups.new(name='upper_back_leg.R')
_vg = ob_princess_tail.vertex_groups.new(name='lower_back_leg.R')
_vg = ob_princess_tail.vertex_groups.new(name='Bone.012')
_vg = ob_princess_tail.vertex_groups.new(name='spine.001')
_vg = ob_princess_tail.vertex_groups.new(name='spine.002')
_vg = ob_princess_tail.vertex_groups.new(name='spine.003')
_vg = ob_princess_tail.vertex_groups.new(name='spine.004')
_vg = ob_princess_tail.vertex_groups.new(name='neck')
_vg = ob_princess_tail.vertex_groups.new(name='head')
_vg = ob_princess_tail.vertex_groups.new(name='front_thigh.L')
_vg = ob_princess_tail.vertex_groups.new(name='upper_front_leg.L')
_vg = ob_princess_tail.vertex_groups.new(name='lower_front_leg.L')
_vg = ob_princess_tail.vertex_groups.new(name='front_thigh.R')
_vg = ob_princess_tail.vertex_groups.new(name='upper_front_leg.R')
_vg = ob_princess_tail.vertex_groups.new(name='lower_front_leg.R')
_m = ob_princess_tail.modifiers.new('Armature', 'ARMATURE')
_m.object = ob_princess_v01
_m = ob_princess_tail.modifiers.new('Smooth by Angle', 'NODES')
_m.node_group = ng_smooth_by_angle
_m.use_pin_to_last = True
_m.show_group_selector = False

# ---- collection membership
col_princess.objects.link(ob_princess_v01)
col_princess.objects.link(ob_princess_body)
col_princess.objects.link(ob_princess_head)
col_princess.objects.link(ob_princess_tail)

# ---- scene / render settings (as saved in the file)
scene.frame_start = 1; scene.frame_end = 250; scene.frame_set(10)
scene.render.engine = 'BLENDER_EEVEE_NEXT'
scene.render.bake_bias = 0.0
scene.render.bake_samples = 0
scene.cycles.sampling_pattern = 'TABULATED_SOBOL'
scene.eevee.use_volume_custom_range = False
bpy.context.view_layer.update()

# ---- added for rendering (the .blend has no active camera and no usable light): camera, sun
cam_auto = bpy.data.cameras.new('AutoCamera')
cam_auto.lens = 50.0
cam_auto.sensor_width = 36.0
cam_auto.clip_end = 1000.0
ob_auto_camera = bpy.data.objects.new('AutoCamera', cam_auto)
scene.collection.objects.link(ob_auto_camera)
ob_auto_camera.location = (5.43015, -7.32531, 6.03613)
ob_auto_camera.rotation_euler = (1.09748, -7.21219e-08, 0.694738)
scene.camera = ob_auto_camera
light_auto_sun = bpy.data.lights.new('AutoSun', 'SUN')
light_auto_sun.energy = 3.0
light_auto_sun.angle = 0.0523599
ob_auto_sun = bpy.data.objects.new('AutoSun', light_auto_sun)
scene.collection.objects.link(ob_auto_sun)
ob_auto_sun.rotation_euler = (0.872665, 0.174533, 0.523599)
bpy.context.view_layer.update()
